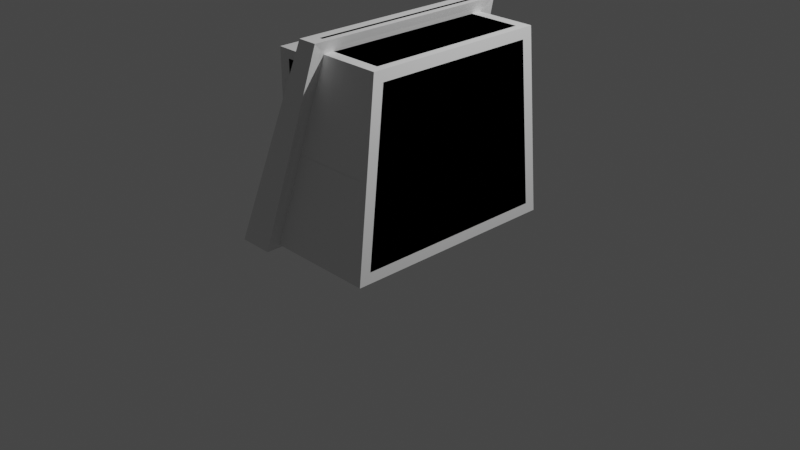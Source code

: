 # Source: Relogio.blend  (saved by Blender 3.0.42; exported with 4.5.12 LTS)
import bpy
from mathutils import Matrix  # noqa: F401  (used for matrix-valued properties, if any)

bpy.ops.wm.read_factory_settings(use_empty=True)
scene = bpy.context.scene
scene.name = 'Scene'

# ---- collections
col_block = bpy.data.collections.new('Block'); scene.collection.children.link(col_block)
col_scene = bpy.data.collections.new('Scene'); scene.collection.children.link(col_scene)
col_bevel = bpy.data.collections.new('Bevel'); scene.collection.children.link(col_bevel)

# ---- world
world_world = bpy.data.worlds.new('World'); scene.world = world_world
world_world.use_nodes = True; world_world.node_tree.nodes.clear()
_N = world_world.node_tree.nodes; _L = world_world.node_tree.links
n0 = _N.new('ShaderNodeOutputWorld'); n0.name = 'World Output'; n0.location = (300, 300)
n1 = _N.new('ShaderNodeBackground'); n1.name = 'Background'; n1.location = (10, 300)
n1.inputs[0].default_value = (0.05088, 0.05088, 0.05088, 1.0)
_L.new(n1.outputs[0], n0.inputs[0])
n0.is_active_output = True
world_world.color = (0.05088, 0.05088, 0.05088)
world_world.use_sun_shadow = False
world_world.sun_shadow_jitter_overblur = 0.0

# ---- cameras
cam_camera = bpy.data.cameras.new('Camera')
cam_camera.clip_end = 100.0
cam_camera.ortho_scale = 7.314

# ---- lights
light_light = bpy.data.lights.new('Light', 'POINT')
light_light.transmission_factor = 0.0
light_light.energy = 1000.0
light_light.shadow_soft_size = 0.1
light_light.shadow_maximum_resolution = 0.006
light_light.use_absolute_resolution = True

# ---- meshes
me_cube_001 = bpy.data.meshes.new('Cube.001')
me_cube_001.from_pydata([(-1.0, -1.199, -1.0), (-1.0, -1.0, 1.0), (0.5875, -0.7231, 0.03475), (0.3202, -0.7231, 0.6221), (0.5588, -1.199, -1.0), (-0.1312, -1.0, 1.0), (1.083, -1.334, -1.04), (0.07792, -1.135, 1.135), (0.5823, -1.334, -1.04), (-0.2013, -1.135, 1.135), (-1.0, 0.0, -1.0), (-1.0, 0.0, 1.0), (0.5875, 0.003764, 0.03475), (0.3202, 0.003764, 0.6221), (-0.1312, 0.0, 1.0), (0.5588, 0.0, -1.0), (1.083, 0.0, -1.04), (0.07792, 0.0, 1.135), (-0.2013, 0.0, 1.135), (0.5823, 0.0, -1.04)], [], [(12, 13, 3, 2), (4, 5, 1, 0), (14, 11, 1, 5), (10, 15, 4, 0), (14, 5, 9, 18), (19, 16, 6, 8), (17, 18, 9, 7), (6, 7, 9, 8), (2, 3, 7, 6), (5, 4, 8, 9), (12, 2, 6, 16), (3, 13, 17, 7), (4, 15, 19, 8), (0, 1, 11, 10)])
_uv = me_cube_001.uv_layers.new(name='UVMap')
_uv.uv.foreach_set('vector', [0.375, 0.625, 0.625, 0.625, 0.625, 0.75, 0.375, 0.75, 0.375, 0.8051, 0.625, 0.8051, 0.625, 1.0, 0.375, 1.0, 0.6801, 0.625, 0.875, 0.625, 0.875, 0.75, 0.6801, 0.75, 0.125, 0.625, 0.3199, 0.625, 0.3199, 0.75, 0.125, 0.75, 0.6801, 0.625, 0.6801, 0.75, 0.6801, 0.75, 0.6801, 0.625, 0.3199, 0.625, 0.375, 0.625, 0.375, 0.75, 0.3199, 0.75, 0.625, 0.625, 0.6801, 0.625, 0.6801, 0.75, 0.625, 0.75, 0.375, 0.75, 0.625, 0.75, 0.625, 0.8051, 0.375, 0.8051, 0.375, 0.75, 0.625, 0.75, 0.625, 0.75, 0.375, 0.75, 0.625, 0.8051, 0.375, 0.8051, 0.375, 0.8051, 0.625, 0.8051, 0.375, 0.625, 0.375, 0.75, 0.375, 0.75, 0.375, 0.625, 0.625, 0.75, 0.625, 0.625, 0.625, 0.625, 0.625, 0.75, 0.3199, 0.75, 0.3199, 0.625, 0.3199, 0.625, 0.3199, 0.75, 0.375, 0.0, 0.625, 0.0, 0.625, 0.125, 0.375, 0.125])
me_cube_001.use_remesh_fix_poles = True
me_cube_001.use_remesh_preserve_attributes = False
me_cube_001.update()
me_cube_002 = bpy.data.meshes.new('Cube.002')
me_cube_002.from_pydata([(-0.9114, -0.9114, -0.9114), (-0.9114, -0.9114, 0.9114), (-0.9114, 0.9114, -0.9114), (-0.9114, 0.9114, 0.9114), (-0.3466, -0.9114, -0.9101), (1.012, -0.9114, 0.9065), (-0.3466, 0.9114, -0.9101), (1.012, 0.9114, 0.9065), (-0.9114, 0.6915, -0.6915), (-0.9114, -0.6915, -0.6915), (-0.9114, -0.6915, 0.6915), (-0.9114, 0.6915, 0.6915), (-0.2257, 0.6915, -0.6915), (-0.2257, -0.6915, -0.6915), (-0.2257, -0.6915, 0.6915), (-0.2257, 0.6915, 0.6915)], [], [(1, 3, 11, 10), (2, 3, 7, 6), (6, 7, 5, 4), (4, 5, 1, 0), (2, 6, 4, 0), (7, 3, 1, 5), (10, 11, 15, 14), (2, 0, 9, 8), (3, 2, 8, 11), (0, 1, 10, 9), (13, 14, 15, 12), (8, 9, 13, 12), (11, 8, 12, 15), (9, 10, 14, 13)])
_uv = me_cube_002.uv_layers.new(name='UVMap')
_uv.uv.foreach_set('vector', [0.875, 0.75, 0.875, 0.5, 0.875, 0.5, 0.875, 0.75, 0.375, 0.25, 0.625, 0.25, 0.625, 0.5, 0.375, 0.5, 0.375, 0.5, 0.625, 0.5, 0.625, 0.75, 0.375, 0.75, 0.375, 0.75, 0.625, 0.75, 0.625, 1.0, 0.375, 1.0, 0.125, 0.5, 0.375, 0.5, 0.375, 0.75, 0.125, 0.75, 0.625, 0.5, 0.875, 0.5, 0.875, 0.75, 0.625, 0.75, 0.875, 0.75, 0.875, 0.5, 0.875, 0.5, 0.875, 0.75, 0.125, 0.5, 0.125, 0.75, 0.125, 0.75, 0.125, 0.5, 0.625, 0.25, 0.375, 0.25, 0.375, 0.25, 0.625, 0.25, 0.375, 1.0, 0.625, 1.0, 0.625, 1.0, 0.375, 1.0, 0.375, 0.0, 0.625, 0.0, 0.625, 0.25, 0.375, 0.25, 0.125, 0.5, 0.125, 0.75, 0.125, 0.75, 0.125, 0.5, 0.625, 0.25, 0.375, 0.25, 0.375, 0.25, 0.625, 0.25, 0.375, 1.0, 0.625, 1.0, 0.625, 1.0, 0.375, 1.0])
me_cube_002.use_remesh_fix_poles = True
me_cube_002.use_remesh_preserve_attributes = False
me_cube_002.update()
me_cube_003 = bpy.data.meshes.new('Cube.003')
me_cube_003.from_pydata([(-1.0, -1.0, -1.0), (-1.067, -0.9071, 0.5749), (-1.0, 1.0, -1.0), (-1.0, 1.0, 1.0), (0.5626, -1.0, -1.052), (0.4959, -0.9071, 0.5226), (0.5626, 1.0, -1.052), (0.5626, 1.0, 0.9476)], [], [(0, 1, 3, 2), (2, 3, 7, 6), (6, 7, 5, 4), (4, 5, 1, 0), (2, 6, 4, 0), (7, 3, 1, 5)])
_uv = me_cube_003.uv_layers.new(name='UVMap')
_uv.uv.foreach_set('vector', [0.375, 0.0, 0.625, 0.0, 0.625, 0.25, 0.375, 0.25, 0.375, 0.25, 0.625, 0.25, 0.625, 0.5, 0.375, 0.5, 0.375, 0.5, 0.625, 0.5, 0.625, 0.75, 0.375, 0.75, 0.375, 0.75, 0.625, 0.75, 0.625, 1.0, 0.375, 1.0, 0.125, 0.5, 0.375, 0.5, 0.375, 0.75, 0.125, 0.75, 0.625, 0.5, 0.875, 0.5, 0.875, 0.75, 0.625, 0.75])
me_cube_003.use_remesh_fix_poles = True
me_cube_003.use_remesh_preserve_attributes = False
me_cube_003.update()
me_cylinder = bpy.data.meshes.new('Cylinder')
me_cylinder.from_pydata([(0.0, 1.0, -1.0), (0.0, 1.0, 1.0), (0.6428, 0.766, -1.0), (0.6428, 0.766, 1.0), (0.804, 0.2149, -0.835), (0.804, 0.2149, 1.165), (0.6852, -0.4587, -0.835), (0.6852, -0.4587, 1.165), (0.342, -0.9397, -1.0), (0.342, -0.9397, 1.0), (-0.342, -0.9397, -1.0), (-0.342, -0.9397, 1.0), (-0.866, -0.5, -1.0), (-0.866, -0.5, 1.0), (-0.9848, 0.1736, -1.0), (-0.9848, 0.1736, 1.0), (-0.6428, 0.766, -1.0), (-0.6428, 0.766, 1.0)], [], [(0, 1, 3, 2), (2, 3, 5, 4), (4, 5, 7, 6), (6, 7, 9, 8), (8, 9, 11, 10), (10, 11, 13, 12), (12, 13, 15, 14), (3, 1, 17, 15, 13, 11, 9, 7, 5), (14, 15, 17, 16), (16, 17, 1, 0), (0, 2, 4, 6, 8, 10, 12, 14, 16)])
_uv = me_cylinder.uv_layers.new(name='UVMap')
_uv.uv.foreach_set('vector', [1.0, 0.5, 1.0, 1.0, 0.8889, 1.0, 0.8889, 0.5, 0.8889, 0.5, 0.8889, 1.0, 0.7778, 1.0, 0.7778, 0.5, 0.7778, 0.5, 0.7778, 1.0, 0.6667, 1.0, 0.6667, 0.5, 0.6667, 0.5, 0.6667, 1.0, 0.5556, 1.0, 0.5556, 0.5, 0.5556, 0.5, 0.5556, 1.0, 0.4444, 1.0, 0.4444, 0.5, 0.4444, 0.5, 0.4444, 1.0, 0.3333, 1.0, 0.3333, 0.5, 0.3333, 0.5, 0.3333, 1.0, 0.2222, 1.0, 0.2222, 0.5, 0.4043, 0.4339, 0.25, 0.49, 0.09573, 0.4339, 0.01365, 0.2917, 0.04215, 0.13, 0.1679, 0.02447, 0.3321, 0.02447, 0.4578, 0.13, 0.4864, 0.2917, 0.2222, 0.5, 0.2222, 1.0, 0.1111, 1.0, 0.1111, 0.5, 0.1111, 0.5, 0.1111, 1.0, 4.47e-08, 1.0, 4.47e-08, 0.5, 0.75, 0.49, 0.9043, 0.4339, 0.9864, 0.2917, 0.9578, 0.13, 0.8321, 0.02447, 0.6679, 0.02447, 0.5422, 0.13, 0.5136, 0.2917, 0.5957, 0.4339])
me_cylinder.use_remesh_fix_poles = True
me_cylinder.use_remesh_preserve_attributes = False
me_cylinder.update()
me_cylinder_001 = bpy.data.meshes.new('Cylinder.001')
me_cylinder_001.from_pydata([(0.0, 1.0, -1.0), (0.0, 1.0, 1.0), (0.6428, 0.766, -1.0), (0.6428, 0.766, 1.0), (0.9848, 0.1736, -1.0), (0.9848, 0.1736, 1.0), (0.866, -0.5, -1.0), (0.866, -0.5, 1.0), (0.342, -0.9397, -1.0), (0.342, -0.9397, 1.0), (-0.342, -0.9397, -1.0), (-0.342, -0.9397, 1.0), (-0.866, -0.5, -1.0), (-0.866, -0.5, 1.0), (-0.9848, 0.1736, -1.0), (-0.9848, 0.1736, 1.0), (-0.6428, 0.766, -1.0), (-0.6428, 0.766, 1.0)], [], [(0, 1, 3, 2), (2, 3, 5, 4), (4, 5, 7, 6), (6, 7, 9, 8), (8, 9, 11, 10), (10, 11, 13, 12), (12, 13, 15, 14), (3, 1, 17, 15, 13, 11, 9, 7, 5), (14, 15, 17, 16), (16, 17, 1, 0), (0, 2, 4, 6, 8, 10, 12, 14, 16)])
_uv = me_cylinder_001.uv_layers.new(name='UVMap')
_uv.uv.foreach_set('vector', [1.0, 0.5, 1.0, 1.0, 0.8889, 1.0, 0.8889, 0.5, 0.8889, 0.5, 0.8889, 1.0, 0.7778, 1.0, 0.7778, 0.5, 0.7778, 0.5, 0.7778, 1.0, 0.6667, 1.0, 0.6667, 0.5, 0.6667, 0.5, 0.6667, 1.0, 0.5556, 1.0, 0.5556, 0.5, 0.5556, 0.5, 0.5556, 1.0, 0.4444, 1.0, 0.4444, 0.5, 0.4444, 0.5, 0.4444, 1.0, 0.3333, 1.0, 0.3333, 0.5, 0.3333, 0.5, 0.3333, 1.0, 0.2222, 1.0, 0.2222, 0.5, 0.4043, 0.4339, 0.25, 0.49, 0.09573, 0.4339, 0.01365, 0.2917, 0.04215, 0.13, 0.1679, 0.02447, 0.3321, 0.02447, 0.4578, 0.13, 0.4864, 0.2917, 0.2222, 0.5, 0.2222, 1.0, 0.1111, 1.0, 0.1111, 0.5, 0.1111, 0.5, 0.1111, 1.0, 4.47e-08, 1.0, 4.47e-08, 0.5, 0.75, 0.49, 0.9043, 0.4339, 0.9864, 0.2917, 0.9578, 0.13, 0.8321, 0.02447, 0.6679, 0.02447, 0.5422, 0.13, 0.5136, 0.2917, 0.5957, 0.4339])
me_cylinder_001.use_remesh_fix_poles = True
me_cylinder_001.use_remesh_preserve_attributes = False
me_cylinder_001.update()
me_cube_004 = bpy.data.meshes.new('Cube.004')
me_cube_004.from_pydata([(-1.0, -1.071, -0.8842), (-0.8842, -1.083, -1.0), (-0.8842, -1.188, -0.8847), (-0.9912, -1.076, -0.9284), (-0.9661, -1.08, -0.966), (-0.9912, -1.116, -0.8843), (-0.9805, -1.121, -0.9297), (-0.9602, -1.122, -0.9602), (-0.951, -1.145, -0.9512), (-0.8842, -1.127, -0.9913), (-0.8842, -1.162, -0.9664), (-0.9285, -1.082, -0.9911), (-0.9296, -1.127, -0.9806), (-0.9273, -1.155, -0.9604), (-0.9285, -1.179, -0.8846), (-0.9661, -1.153, -0.8845), (-0.8842, -1.183, -0.9289), (-0.9296, -1.173, -0.9299), (-0.9602, -1.152, -0.9275), (-1.0, -0.8951, 0.8842), (-0.8842, -1.011, 0.8847), (-0.8842, -0.8842, 1.0), (-0.9912, -0.9396, 0.8843), (-0.9661, -0.9773, 0.8845), (-0.9912, -0.8909, 0.9284), (-0.9805, -0.9363, 0.9297), (-0.9602, -0.9672, 0.9275), (-0.951, -0.9558, 0.9512), (-0.8842, -0.9983, 0.9289), (-0.8842, -0.9695, 0.9664), (-0.9285, -1.003, 0.8846), (-0.9296, -0.9875, 0.9299), (-0.9273, -0.9641, 0.9604), (-0.9285, -0.8849, 0.9911), (-0.9661, -0.8873, 0.966), (-0.8842, -0.9295, 0.9913), (-0.9296, -0.9315, 0.9806), (-0.9602, -0.9311, 0.9602), (0.5191, -1.188, -0.8847), (0.5588, -1.083, -1.0), (0.3202, 0.7231, 0.6221), (0.5343, -1.183, -0.9289), (0.5472, -1.162, -0.9662), (0.5558, -1.127, -0.9912), (-0.1312, -0.8842, 1.0), (-0.09148, -1.011, 0.8847), (0.5875, 0.7231, 0.03475), (-0.1282, -0.9294, 0.9912), (-0.1196, -0.9694, 0.9662), (-0.1067, -0.9983, 0.9289), (-0.8842, 1.083, -1.0), (-1.0, 1.071, -0.8842), (-0.8842, 1.188, -0.8847), (-0.9285, 1.082, -0.9911), (-0.9661, 1.08, -0.966), (-0.8842, 1.127, -0.9913), (-0.9296, 1.127, -0.9806), (-0.9602, 1.122, -0.9602), (-0.951, 1.145, -0.9512), (-0.9912, 1.116, -0.8843), (-0.9661, 1.153, -0.8845), (-0.9912, 1.076, -0.9284), (-0.9805, 1.121, -0.9297), (-0.9602, 1.152, -0.9275), (-0.8842, 1.183, -0.9289), (-0.8842, 1.162, -0.9664), (-0.9285, 1.179, -0.8846), (-0.9296, 1.173, -0.9299), (-0.9273, 1.155, -0.9604), (-1.0, 0.8951, 0.8842), (-0.8842, 0.8842, 1.0), (-0.8842, 1.011, 0.8847), (-0.9912, 0.8909, 0.9284), (-0.9661, 0.8873, 0.966), (-0.9912, 0.9396, 0.8843), (-0.9805, 0.9363, 0.9297), (-0.9602, 0.9311, 0.9602), (-0.951, 0.9558, 0.9512), (-0.8842, 0.9295, 0.9913), (-0.8842, 0.9695, 0.9664), (-0.9285, 0.8849, 0.9911), (-0.9296, 0.9315, 0.9806), (-0.9273, 0.9641, 0.9604), (-0.9285, 1.003, 0.8846), (-0.9661, 0.9773, 0.8845), (-0.8842, 0.9983, 0.9289), (-0.9296, 0.9875, 0.9299), (-0.9602, 0.9672, 0.9275), (0.5588, 1.083, -1.0), (0.5191, 1.188, -0.8847), (0.3202, -0.7231, 0.6221), (0.5558, 1.127, -0.9912), (0.5472, 1.162, -0.9662), (0.5343, 1.183, -0.9289), (-0.09148, 1.011, 0.8847), (-0.1312, 0.8842, 1.0), (0.5875, -0.7231, 0.03475), (-0.1067, 0.9983, 0.9289), (-0.1196, 0.9694, 0.9662), (-0.1282, 0.9294, 0.9912), (-0.1671, 0.9478, 1.083), (-0.1206, 1.095, 0.9516), (-0.1659, 1.004, 1.08), (-0.1575, 1.057, 1.056), (-0.14, 1.086, 1.006), (-0.1617, 0.9721, 1.11), (-0.1139, 1.123, 0.977), (-0.1605, 1.03, 1.107), (-0.1518, 1.084, 1.083), (-0.1338, 1.114, 1.033), (-0.1417, 0.9883, 1.129), (-0.09312, 1.141, 0.994), (-0.1405, 1.047, 1.126), (-0.1316, 1.102, 1.101), (-0.1134, 1.133, 1.05), (-0.1121, 1.062, 0.9216), (-0.1571, 0.9192, 1.05), (-0.1309, 1.054, 0.9752), (-0.1478, 1.025, 1.024), (-0.156, 0.9741, 1.047), (-0.06132, 1.148, 0.9999), (-0.1101, 0.994, 1.135), (-0.08169, 1.139, 1.056), (-0.1001, 1.109, 1.108), (-0.1089, 1.053, 1.132), (0.6373, 1.162, -1.038), (0.5887, 1.315, -0.903), (0.6361, 1.23, -1.035), (0.6272, 1.29, -1.01), (0.609, 1.316, -0.9593), (0.604, 1.143, -1.032), (0.5563, 1.294, -0.8982), (0.6028, 1.211, -1.028), (0.5942, 1.27, -1.004), (0.5762, 1.295, -0.9539), (0.5788, 1.115, -1.022), (0.5323, 1.262, -0.8911), (0.5776, 1.181, -1.019), (0.5692, 1.239, -0.9952), (0.5517, 1.263, -0.9459), (0.6734, 1.168, -1.04), (0.6246, 1.322, -0.9046), (0.6722, 1.237, -1.037), (0.6633, 1.298, -1.012), (0.645, 1.323, -0.9612), (0.5654, 1.083, -1.011), (0.5204, 1.225, -0.8828), (0.5643, 1.147, -1.008), (0.5561, 1.203, -0.9847), (0.5391, 1.226, -0.9364), (-0.1671, -0.9478, 1.083), (-0.1206, -1.095, 0.9516), (-0.1659, -1.004, 1.08), (-0.1575, -1.057, 1.056), (-0.14, -1.086, 1.006), (-0.1617, -0.9721, 1.11), (-0.1139, -1.123, 0.977), (-0.1605, -1.03, 1.107), (-0.1518, -1.084, 1.083), (-0.1338, -1.114, 1.033), (-0.1417, -0.9883, 1.129), (-0.09312, -1.141, 0.994), (-0.1405, -1.047, 1.126), (-0.1316, -1.102, 1.101), (-0.1134, -1.133, 1.05), (-0.1571, -0.9192, 1.05), (-0.1121, -1.062, 0.9216), (-0.156, -0.9741, 1.047), (-0.1478, -1.025, 1.024), (-0.1309, -1.054, 0.9752), (-0.1101, -0.994, 1.135), (-0.06132, -1.148, 0.9999), (-0.1089, -1.053, 1.132), (-0.1001, -1.109, 1.108), (-0.08169, -1.139, 1.056), (0.5887, -1.315, -0.903), (0.6373, -1.162, -1.038), (0.609, -1.316, -0.9593), (0.6272, -1.29, -1.01), (0.6361, -1.23, -1.035), (0.5563, -1.294, -0.8982), (0.604, -1.143, -1.032), (0.5762, -1.295, -0.9539), (0.5942, -1.27, -1.004), (0.6028, -1.211, -1.028), (0.5323, -1.262, -0.8911), (0.5788, -1.115, -1.022), (0.5517, -1.263, -0.9459), (0.5692, -1.239, -0.9952), (0.5776, -1.181, -1.019), (0.6246, -1.322, -0.9046), (0.6734, -1.168, -1.04), (0.645, -1.323, -0.9612), (0.6633, -1.298, -1.012), (0.6722, -1.237, -1.037), (0.5204, -1.225, -0.8828), (0.5654, -1.083, -1.011), (0.5391, -1.226, -0.9364), (0.5561, -1.203, -0.9847), (0.5643, -1.147, -1.008), (-0.004305, 0.9889, 1.128), (0.05775, 1.142, 0.9939), (-0.002763, 1.048, 1.125), (0.0085, 1.103, 1.101), (0.03186, 1.133, 1.05), (0.05048, 0.9743, 1.108), (0.1109, 1.125, 0.9768), (0.05198, 1.032, 1.104), (0.06294, 1.087, 1.081), (0.08567, 1.117, 1.031), (0.09518, 0.9525, 1.077), (0.153, 1.1, 0.9513), (0.09662, 1.009, 1.073), (0.1071, 1.063, 1.051), (0.1289, 1.092, 1.004), (-0.06083, 0.994, 1.135), (0.00181, 1.148, 0.9999), (-0.05928, 1.053, 1.132), (-0.04791, 1.109, 1.108), (-0.02432, 1.139, 1.056), (0.1779, 1.07, 0.9211), (0.123, 0.9268, 1.04), (0.155, 1.062, 0.9707), (0.1343, 1.034, 1.015), (0.1244, 0.9822, 1.037), (0.9295, 1.315, -0.8928), (0.9915, 1.162, -1.027), (0.9554, 1.316, -0.9488), (0.9787, 1.29, -0.9994), (0.99, 1.23, -1.024), (0.959, 1.294, -0.8591), (1.019, 1.143, -0.9897), (0.9842, 1.295, -0.9136), (1.007, 1.27, -0.9628), (1.018, 1.211, -0.9865), (0.9658, 1.262, -0.8086), (1.024, 1.115, -0.9339), (0.9899, 1.263, -0.8609), (1.012, 1.239, -0.908), (1.022, 1.181, -0.9308), (0.8818, 1.322, -0.9046), (0.9445, 1.168, -1.04), (0.908, 1.323, -0.9612), (0.9316, 1.298, -1.012), (0.9429, 1.237, -1.037), (1.004, 1.082, -0.8679), (0.9489, 1.225, -0.7491), (1.002, 1.146, -0.865), (0.9925, 1.202, -0.8434), (0.9718, 1.226, -0.7987), (-0.004305, -0.9889, 1.128), (0.05775, -1.142, 0.9939), (-0.002763, -1.048, 1.125), (0.0085, -1.103, 1.101), (0.03186, -1.133, 1.05), (0.05048, -0.9743, 1.108), (0.1109, -1.125, 0.9768), (0.05198, -1.032, 1.104), (0.06294, -1.087, 1.081), (0.08567, -1.117, 1.031), (0.09518, -0.9525, 1.077), (0.153, -1.1, 0.9513), (0.09662, -1.009, 1.073), (0.1071, -1.063, 1.051), (0.1289, -1.092, 1.004), (0.00181, -1.148, 0.9999), (-0.06083, -0.994, 1.135), (-0.02432, -1.139, 1.056), (-0.04791, -1.109, 1.108), (-0.05928, -1.053, 1.132), (0.123, -0.9268, 1.04), (0.1779, -1.07, 0.9211), (0.1244, -0.9822, 1.037), (0.1343, -1.034, 1.015), (0.155, -1.062, 0.9707), (0.9658, -1.262, -0.8086), (1.024, -1.115, -0.9339), (0.9899, -1.263, -0.8609), (1.012, -1.239, -0.908), (1.022, -1.181, -0.9308), (0.959, -1.294, -0.8591), (1.019, -1.143, -0.9897), (0.9842, -1.295, -0.9136), (1.007, -1.27, -0.9628), (1.018, -1.211, -0.9865), (0.9295, -1.315, -0.8928), (0.9915, -1.162, -1.027), (0.9554, -1.316, -0.9488), (0.9787, -1.29, -0.9994), (0.99, -1.23, -1.024), (0.9489, -1.225, -0.7491), (1.004, -1.082, -0.8679), (0.9718, -1.226, -0.7987), (0.9925, -1.202, -0.8434), (1.002, -1.146, -0.865), (0.9445, -1.168, -1.04), (0.8818, -1.322, -0.9046), (0.9429, -1.237, -1.037), (0.9316, -1.298, -1.012), (0.908, -1.323, -0.9612), (0.5472, -1.017, -0.9662), (0.5056, -1.15, -0.8458), (0.5461, -1.077, -0.9633), (0.5386, -1.129, -0.9414), (0.523, -1.151, -0.8961), (-0.07805, -0.9814, 0.8458), (-0.1196, -0.8486, 0.9662), (-0.09539, -0.9734, 0.8961), (-0.111, -0.947, 0.9414), (-0.1186, -0.8993, 0.9633), (0.5056, 1.15, -0.8458), (0.5472, 1.017, -0.9662), (0.523, 1.151, -0.8961), (0.5386, 1.129, -0.9414), (0.5461, 1.077, -0.9633), (-0.1196, 0.8486, 0.9662), (-0.07805, 0.9814, 0.8458), (-0.1186, 0.8993, 0.9633), (-0.111, 0.947, 0.9414), (-0.09539, 0.9734, 0.8961)], [], [(1, 50, 88, 39), (44, 95, 70, 21), (89, 52, 71, 94), (306, 165, 116, 315), (38, 45, 20, 2), (151, 185, 180, 156), (206, 230, 225, 201), (150, 100, 116, 165), (101, 136, 146, 115), (160, 110, 105, 155), (170, 121, 110, 160), (181, 130, 125, 176), (186, 135, 130, 181), (196, 145, 135, 186), (191, 140, 241, 295), (155, 105, 100, 150), (111, 126, 131, 106), (120, 141, 126, 111), (316, 115, 146, 310), (301, 195, 166, 305), (161, 175, 190, 171), (166, 195, 185, 151), (156, 180, 175, 161), (236, 276, 281, 231), (226, 286, 295, 241), (245, 291, 276, 236), (96, 291, 245, 46), (250, 200, 215, 266), (201, 225, 240, 216), (260, 210, 205, 255), (270, 221, 210, 260), (255, 205, 200, 250), (211, 235, 230, 206), (220, 246, 235, 211), (0, 3, 6, 5), (3, 4, 7, 6), (5, 6, 18, 15), (6, 7, 8, 18), (1, 9, 12, 11), (9, 10, 13, 12), (11, 12, 7, 4), (12, 13, 8, 7), (2, 14, 17, 16), (14, 15, 18, 17), (16, 17, 13, 10), (17, 18, 8, 13), (19, 22, 25, 24), (22, 23, 26, 25), (24, 25, 37, 34), (25, 26, 27, 37), (20, 28, 31, 30), (28, 29, 32, 31), (30, 31, 26, 23), (31, 32, 27, 26), (21, 33, 36, 35), (33, 34, 37, 36), (35, 36, 32, 29), (36, 37, 27, 32), (46, 246, 220, 40), (96, 90, 271, 290), (261, 275, 290, 271), (265, 296, 285, 251), (256, 280, 275, 261), (231, 281, 286, 226), (176, 125, 140, 191), (50, 53, 56, 55), (53, 54, 57, 56), (55, 56, 68, 65), (56, 57, 58, 68), (51, 59, 62, 61), (59, 60, 63, 62), (61, 62, 57, 54), (62, 63, 58, 57), (52, 64, 67, 66), (64, 65, 68, 67), (66, 67, 63, 60), (67, 68, 58, 63), (69, 72, 75, 74), (72, 73, 76, 75), (74, 75, 87, 84), (75, 76, 77, 87), (70, 78, 81, 80), (78, 79, 82, 81), (80, 81, 76, 73), (81, 82, 77, 76), (71, 83, 86, 85), (83, 84, 87, 86), (85, 86, 82, 79), (86, 87, 77, 82), (296, 265, 171, 190), (46, 40, 90, 96), (40, 221, 270, 90), (251, 285, 280, 256), (240, 141, 120, 216), (266, 215, 121, 170), (300, 311, 145, 196), (2, 20, 30, 14), (14, 30, 23, 15), (15, 23, 22, 5), (5, 22, 19, 0), (44, 21, 35, 47), (47, 35, 29, 48), (48, 29, 28, 49), (49, 28, 20, 45), (1, 39, 43, 9), (9, 43, 42, 10), (10, 42, 41, 16), (16, 41, 38, 2), (0, 51, 61, 3), (3, 61, 54, 4), (4, 54, 53, 11), (11, 53, 50, 1), (51, 69, 74, 59), (59, 74, 84, 60), (60, 84, 83, 66), (66, 83, 71, 52), (94, 71, 85, 97), (97, 85, 79, 98), (98, 79, 78, 99), (99, 78, 70, 95), (52, 89, 93, 64), (64, 93, 92, 65), (65, 92, 91, 55), (55, 91, 88, 50), (69, 19, 24, 72), (72, 24, 34, 73), (73, 34, 33, 80), (80, 33, 21, 70), (51, 0, 19, 69), (220, 222, 40), (222, 223, 40), (223, 224, 40), (224, 221, 40), (245, 247, 46), (247, 248, 46), (248, 249, 46), (249, 246, 46), (270, 272, 90), (272, 273, 90), (273, 274, 90), (274, 271, 90), (290, 292, 96), (292, 293, 96), (293, 294, 96), (294, 291, 96), (216, 120, 122, 219), (219, 122, 123, 218), (218, 123, 124, 217), (217, 124, 121, 215), (141, 240, 242, 144), (144, 242, 243, 143), (143, 243, 244, 142), (142, 244, 241, 140), (266, 170, 172, 269), (269, 172, 173, 268), (268, 173, 174, 267), (267, 174, 171, 265), (191, 295, 297, 194), (194, 297, 298, 193), (193, 298, 299, 192), (192, 299, 296, 190), (126, 141, 144, 129), (129, 144, 143, 128), (128, 143, 142, 127), (127, 142, 140, 125), (131, 126, 129, 134), (134, 129, 128, 133), (133, 128, 127, 132), (132, 127, 125, 130), (136, 131, 134, 139), (139, 134, 133, 138), (138, 133, 132, 137), (137, 132, 130, 135), (146, 136, 139, 149), (149, 139, 138, 148), (148, 138, 137, 147), (147, 137, 135, 145), (101, 115, 117, 104), (104, 117, 118, 103), (103, 118, 119, 102), (102, 119, 116, 100), (106, 101, 104, 109), (109, 104, 103, 108), (108, 103, 102, 107), (107, 102, 100, 105), (111, 106, 109, 114), (114, 109, 108, 113), (113, 108, 107, 112), (112, 107, 105, 110), (120, 111, 114, 122), (122, 114, 113, 123), (123, 113, 112, 124), (124, 112, 110, 121), (176, 191, 194, 179), (179, 194, 193, 178), (178, 193, 192, 177), (177, 192, 190, 175), (170, 160, 162, 172), (172, 162, 163, 173), (173, 163, 164, 174), (174, 164, 161, 171), (181, 176, 179, 184), (184, 179, 178, 183), (183, 178, 177, 182), (182, 177, 175, 180), (160, 155, 157, 162), (162, 157, 158, 163), (163, 158, 159, 164), (164, 159, 156, 161), (186, 181, 184, 189), (189, 184, 183, 188), (188, 183, 182, 187), (187, 182, 180, 185), (155, 150, 152, 157), (157, 152, 153, 158), (158, 153, 154, 159), (159, 154, 151, 156), (196, 186, 189, 199), (199, 189, 188, 198), (198, 188, 187, 197), (197, 187, 185, 195), (150, 165, 167, 152), (152, 167, 168, 153), (153, 168, 169, 154), (154, 169, 166, 151), (226, 241, 244, 229), (229, 244, 243, 228), (228, 243, 242, 227), (227, 242, 240, 225), (231, 226, 229, 234), (234, 229, 228, 233), (233, 228, 227, 232), (232, 227, 225, 230), (236, 231, 234, 239), (239, 234, 233, 238), (238, 233, 232, 237), (237, 232, 230, 235), (245, 236, 239, 247), (247, 239, 238, 248), (248, 238, 237, 249), (249, 237, 235, 246), (201, 216, 219, 204), (204, 219, 218, 203), (203, 218, 217, 202), (202, 217, 215, 200), (206, 201, 204, 209), (209, 204, 203, 208), (208, 203, 202, 207), (207, 202, 200, 205), (211, 206, 209, 214), (214, 209, 208, 213), (213, 208, 207, 212), (212, 207, 205, 210), (220, 211, 214, 222), (222, 214, 213, 223), (223, 213, 212, 224), (224, 212, 210, 221), (276, 291, 294, 279), (279, 294, 293, 278), (278, 293, 292, 277), (277, 292, 290, 275), (270, 260, 262, 272), (272, 262, 263, 273), (273, 263, 264, 274), (274, 264, 261, 271), (281, 276, 279, 284), (284, 279, 278, 283), (283, 278, 277, 282), (282, 277, 275, 280), (260, 255, 257, 262), (262, 257, 258, 263), (263, 258, 259, 264), (264, 259, 256, 261), (286, 281, 284, 289), (289, 284, 283, 288), (288, 283, 282, 287), (287, 282, 280, 285), (255, 250, 252, 257), (257, 252, 253, 258), (258, 253, 254, 259), (259, 254, 251, 256), (295, 286, 289, 297), (297, 289, 288, 298), (298, 288, 287, 299), (299, 287, 285, 296), (250, 266, 269, 252), (252, 269, 268, 253), (253, 268, 267, 254), (254, 267, 265, 251), (165, 306, 309, 167), (167, 309, 308, 168), (168, 308, 307, 169), (169, 307, 305, 166), (300, 196, 199, 302), (302, 199, 198, 303), (303, 198, 197, 304), (304, 197, 195, 301), (310, 146, 149, 312), (312, 149, 148, 313), (313, 148, 147, 314), (314, 147, 145, 311), (115, 316, 319, 117), (117, 319, 318, 118), (118, 318, 317, 119), (119, 317, 315, 116), (106, 131, 136, 101)])
_uv = me_cube_004.uv_layers.new(name='UVMap')
_uv.uv.foreach_set('vector', [0.1395, 0.75, 0.1395, 0.75, 0.3199, 0.75, 0.3199, 0.75, 0.6801, 0.75, 0.6801, 0.75, 0.849, 0.75, 0.849, 0.75, 0.3894, 0.8051, 0.3894, 0.9842, 0.6106, 0.9761, 0.6106, 0.8051, 0.6212, 0.8051, 0.6801, 0.75, 0.6801, 0.75, 0.6212, 0.8051, 0.3894, 0.8051, 0.6106, 0.8051, 0.6106, 0.9761, 0.3894, 0.9842, 0.6092, 0.8051, 0.3903, 0.8051, 0.3907, 0.8051, 0.6059, 0.8051, 0.6087, 0.75, 0.3978, 0.75, 0.392, 0.7599, 0.6088, 0.7663, 0.6801, 0.75, 0.6801, 0.75, 0.6801, 0.75, 0.6801, 0.75, 0.6092, 0.8051, 0.3903, 0.8051, 0.3906, 0.8051, 0.6094, 0.8051, 0.6684, 0.75, 0.6684, 0.75, 0.6801, 0.75, 0.6801, 0.75, 0.6621, 0.75, 0.6621, 0.75, 0.6684, 0.75, 0.6684, 0.75, 0.3199, 0.75, 0.3199, 0.75, 0.3259, 0.75, 0.3259, 0.75, 0.3199, 0.75, 0.3199, 0.75, 0.3199, 0.75, 0.3199, 0.75, 0.3199, 0.75, 0.3199, 0.75, 0.3199, 0.75, 0.3199, 0.75, 0.3299, 0.75, 0.3299, 0.75, 0.3597, 0.75, 0.3597, 0.75, 0.6801, 0.75, 0.6801, 0.75, 0.6801, 0.75, 0.6801, 0.75, 0.6088, 0.7941, 0.3908, 0.7987, 0.3907, 0.8051, 0.6059, 0.8051, 0.6094, 0.7876, 0.3906, 0.7946, 0.3908, 0.7987, 0.6088, 0.7941, 0.6024, 0.8017, 0.6094, 0.8051, 0.3906, 0.8051, 0.3386, 0.7534, 0.3386, 0.7534, 0.3906, 0.8051, 0.6094, 0.8051, 0.6024, 0.8017, 0.6088, 0.7941, 0.3908, 0.7987, 0.3906, 0.7946, 0.6094, 0.7876, 0.6094, 0.8051, 0.3906, 0.8051, 0.3903, 0.8051, 0.6092, 0.8051, 0.6059, 0.8051, 0.3907, 0.8051, 0.3908, 0.7987, 0.6088, 0.7941, 0.375, 0.75, 0.375, 0.75, 0.375, 0.75, 0.375, 0.75, 0.3649, 0.75, 0.3649, 0.75, 0.3597, 0.75, 0.3597, 0.75, 0.375, 0.75, 0.375, 0.75, 0.375, 0.75, 0.375, 0.75, 0.375, 0.75, 0.375, 0.75, 0.375, 0.75, 0.375, 0.75, 0.6412, 0.75, 0.6412, 0.75, 0.6524, 0.75, 0.6524, 0.75, 0.6088, 0.7663, 0.392, 0.7599, 0.3906, 0.766, 0.6094, 0.7767, 0.625, 0.75, 0.625, 0.75, 0.625, 0.75, 0.625, 0.75, 0.625, 0.75, 0.625, 0.75, 0.625, 0.75, 0.625, 0.75, 0.625, 0.75, 0.625, 0.75, 0.6412, 0.75, 0.6412, 0.75, 0.6099, 0.75, 0.3912, 0.75, 0.3978, 0.75, 0.6087, 0.75, 0.6094, 0.75, 0.3906, 0.75, 0.3912, 0.75, 0.6099, 0.75, 0.3895, 0.0, 0.3839, 0.0, 0.3838, 0.0, 0.3895, 0.0, 0.3839, 0.0, 0.375, 0.0, 0.375, 0.0, 0.3838, 0.0, 0.3895, 0.0, 0.3838, 0.0, 0.3846, 0.0, 0.3899, 0.0, 0.3838, 0.0, 0.375, 0.0, 0.375, 0.0, 0.3846, 0.0, 0.1395, 0.75, 0.1395, 0.75, 0.1338, 0.75, 0.1339, 0.75, 0.1395, 0.75, 0.1395, 0.75, 0.1341, 0.75, 0.1338, 0.75, 0.1339, 0.75, 0.1338, 0.75, 0.125, 0.75, 0.125, 0.75, 0.1338, 0.75, 0.1341, 0.75, 0.1311, 0.75, 0.125, 0.75, 0.3894, 0.9842, 0.3895, 0.9901, 0.384, 0.9904, 0.384, 0.9845, 0.3895, 0.9901, 0.3899, 1.0, 0.3846, 1.0, 0.384, 0.9904, 0.384, 0.9845, 0.384, 0.9904, 0.375, 0.9909, 0.375, 0.9855, 0.384, 0.9904, 0.3846, 1.0, 0.3817, 1.0, 0.375, 0.9909, 0.6105, 0.0, 0.6105, 0.0, 0.6162, 0.0, 0.6161, 0.0, 0.6105, 0.0, 0.611, 0.0, 0.6164, 0.0, 0.6162, 0.0, 0.6161, 0.0, 0.6162, 0.0, 0.625, 0.0, 0.625, 0.0, 0.6162, 0.0, 0.6164, 0.0, 0.6195, 0.0, 0.625, 0.0, 0.6106, 0.9761, 0.6162, 0.9755, 0.6165, 0.9854, 0.6107, 0.9855, 0.6162, 0.9755, 0.625, 0.974, 0.625, 0.9837, 0.6165, 0.9854, 0.6107, 0.9855, 0.6165, 0.9854, 0.6164, 1.0, 0.611, 1.0, 0.6165, 0.9854, 0.625, 0.9837, 0.625, 0.989, 0.6164, 1.0, 0.849, 0.75, 0.859, 0.75, 0.8592, 0.75, 0.849, 0.75, 0.859, 0.75, 0.875, 0.75, 0.875, 0.75, 0.8592, 0.75, 0.849, 0.75, 0.8592, 0.75, 0.8587, 0.75, 0.849, 0.75, 0.8592, 0.75, 0.875, 0.75, 0.875, 0.75, 0.8587, 0.75, 0.375, 0.75, 0.3906, 0.75, 0.6094, 0.75, 0.625, 0.75, 0.375, 0.75, 0.625, 0.75, 0.6094, 0.75, 0.3906, 0.75, 0.6099, 0.75, 0.3912, 0.75, 0.3906, 0.75, 0.6094, 0.75, 0.6094, 0.7767, 0.3906, 0.766, 0.392, 0.7599, 0.6088, 0.7663, 0.6087, 0.75, 0.3978, 0.75, 0.3912, 0.75, 0.6099, 0.75, 0.375, 0.75, 0.375, 0.75, 0.3649, 0.75, 0.3649, 0.75, 0.3259, 0.75, 0.3259, 0.75, 0.3299, 0.75, 0.3299, 0.75, 0.1395, 0.75, 0.1339, 0.75, 0.1338, 0.75, 0.1395, 0.75, 0.1339, 0.75, 0.125, 0.75, 0.125, 0.75, 0.1338, 0.75, 0.1395, 0.75, 0.1338, 0.75, 0.1341, 0.75, 0.1395, 0.75, 0.1338, 0.75, 0.125, 0.75, 0.125, 0.75, 0.1341, 0.75, 0.3895, 0.0, 0.3895, 0.0, 0.3838, 0.0, 0.3839, 0.0, 0.3895, 0.0, 0.3899, 0.0, 0.3846, 0.0, 0.3838, 0.0, 0.3839, 0.0, 0.3838, 0.0, 0.375, 0.0, 0.375, 0.0, 0.3838, 0.0, 0.3846, 0.0, 0.3817, 0.0, 0.375, 0.0, 0.3894, 0.9842, 0.384, 0.9845, 0.384, 0.9904, 0.3895, 0.9901, 0.384, 0.9845, 0.375, 0.9855, 0.375, 0.9909, 0.384, 0.9904, 0.3895, 0.9901, 0.384, 0.9904, 0.3846, 1.0, 0.3899, 1.0, 0.384, 0.9904, 0.375, 0.9909, 0.375, 0.9939, 0.3846, 1.0, 0.6105, 0.0, 0.6161, 0.0, 0.6162, 0.0, 0.6105, 0.0, 0.6161, 0.0, 0.625, 0.0, 0.625, 0.0, 0.6162, 0.0, 0.6105, 0.0, 0.6162, 0.0, 0.6164, 0.0, 0.611, 0.0, 0.6162, 0.0, 0.625, 0.0, 0.625, 0.0, 0.6164, 0.0, 0.849, 0.75, 0.849, 0.75, 0.8592, 0.75, 0.859, 0.75, 0.849, 0.75, 0.849, 0.75, 0.8587, 0.75, 0.8592, 0.75, 0.859, 0.75, 0.8592, 0.75, 0.875, 0.75, 0.875, 0.75, 0.8592, 0.75, 0.8587, 0.75, 0.864, 0.75, 0.875, 0.75, 0.6106, 0.9761, 0.6107, 0.9855, 0.6165, 0.9854, 0.6162, 0.9755, 0.6107, 0.9855, 0.611, 1.0, 0.6164, 1.0, 0.6165, 0.9854, 0.6162, 0.9755, 0.6165, 0.9854, 0.625, 0.9837, 0.625, 0.974, 0.6165, 0.9854, 0.6164, 1.0, 0.6195, 1.0, 0.625, 0.9837, 0.3906, 0.766, 0.6094, 0.7767, 0.6094, 0.7876, 0.3906, 0.7946, 0.375, 0.75, 0.625, 0.75, 0.625, 0.75, 0.375, 0.75, 0.625, 0.75, 0.625, 0.75, 0.625, 0.75, 0.625, 0.75, 0.6088, 0.7663, 0.392, 0.7599, 0.3978, 0.75, 0.6087, 0.75, 0.3906, 0.766, 0.3906, 0.7946, 0.6094, 0.7876, 0.6094, 0.7767, 0.6524, 0.75, 0.6524, 0.75, 0.6621, 0.75, 0.6621, 0.75, 0.3199, 0.75, 0.3199, 0.75, 0.3199, 0.75, 0.3199, 0.75, 0.3894, 0.9842, 0.6106, 0.9761, 0.6107, 0.9855, 0.3895, 0.9901, 0.3895, 0.9901, 0.6107, 0.9855, 0.611, 1.0, 0.3899, 1.0, 0.3899, 0.0, 0.611, 0.0, 0.6105, 0.0, 0.3895, 0.0, 0.3895, 0.0, 0.6105, 0.0, 0.6105, 0.0, 0.3895, 0.0, 0.6801, 0.75, 0.849, 0.75, 0.849, 0.75, 0.6795, 0.75, 0.6795, 0.75, 0.849, 0.75, 0.849, 0.75, 0.6801, 0.75, 0.625, 0.8051, 0.625, 0.974, 0.6162, 0.9755, 0.6162, 0.8051, 0.6162, 0.8051, 0.6162, 0.9755, 0.6106, 0.9761, 0.6106, 0.8051, 0.1395, 0.75, 0.3199, 0.75, 0.3195, 0.75, 0.1395, 0.75, 0.1395, 0.75, 0.3195, 0.75, 0.3184, 0.75, 0.1395, 0.75, 0.375, 0.9855, 0.375, 0.8066, 0.384, 0.8051, 0.384, 0.9845, 0.384, 0.9845, 0.384, 0.8051, 0.3894, 0.8051, 0.3894, 0.9842, 0.3895, 0.0, 0.3895, 0.0, 0.3839, 0.0, 0.3839, 0.0, 0.3839, 0.0, 0.3839, 0.0, 0.375, 0.0, 0.375, 0.0, 0.125, 0.75, 0.125, 0.75, 0.1339, 0.75, 0.1339, 0.75, 0.1339, 0.75, 0.1339, 0.75, 0.1395, 0.75, 0.1395, 0.75, 0.3895, 0.0, 0.6105, 0.0, 0.6105, 0.0, 0.3895, 0.0, 0.3895, 0.0, 0.6105, 0.0, 0.611, 0.0, 0.3899, 0.0, 0.3899, 1.0, 0.611, 1.0, 0.6107, 0.9855, 0.3895, 0.9901, 0.3895, 0.9901, 0.6107, 0.9855, 0.6106, 0.9761, 0.3894, 0.9842, 0.6106, 0.8051, 0.6106, 0.9761, 0.6162, 0.9755, 0.6162, 0.8051, 0.6162, 0.8051, 0.6162, 0.9755, 0.625, 0.974, 0.625, 0.8051, 0.6801, 0.75, 0.849, 0.75, 0.849, 0.75, 0.6795, 0.75, 0.6795, 0.75, 0.849, 0.75, 0.849, 0.75, 0.6801, 0.75, 0.3894, 0.9842, 0.3894, 0.8051, 0.384, 0.8051, 0.384, 0.9845, 0.384, 0.9845, 0.384, 0.8051, 0.375, 0.8066, 0.375, 0.9855, 0.1395, 0.75, 0.3184, 0.75, 0.3195, 0.75, 0.1395, 0.75, 0.1395, 0.75, 0.3195, 0.75, 0.3199, 0.75, 0.1395, 0.75, 0.6105, 0.0, 0.6105, 0.0, 0.6161, 0.0, 0.6161, 0.0, 0.6161, 0.0, 0.6161, 0.0, 0.625, 0.0, 0.625, 0.0, 0.875, 0.75, 0.875, 0.75, 0.859, 0.75, 0.859, 0.75, 0.859, 0.75, 0.859, 0.75, 0.849, 0.75, 0.849, 0.75, 0.3895, 0.0, 0.3895, 0.0, 0.6105, 0.0, 0.6105, 0.0, 0.6094, 0.75, 0.6163, 0.75, 0.625, 0.75, 0.6163, 0.75, 0.625, 0.75, 0.625, 0.75, 0.625, 0.75, 0.6333, 0.75, 0.625, 0.75, 0.6333, 0.75, 0.639, 0.75, 0.625, 0.75, 0.375, 0.75, 0.375, 0.75, 0.375, 0.75, 0.375, 0.75, 0.375, 0.75, 0.375, 0.75, 0.375, 0.75, 0.375, 0.75, 0.375, 0.75, 0.375, 0.75, 0.375, 0.75, 0.375, 0.75, 0.625, 0.75, 0.625, 0.75, 0.625, 0.75, 0.625, 0.75, 0.625, 0.75, 0.625, 0.75, 0.625, 0.75, 0.625, 0.75, 0.625, 0.75, 0.625, 0.75, 0.625, 0.75, 0.625, 0.75, 0.3906, 0.75, 0.3832, 0.75, 0.375, 0.75, 0.3832, 0.75, 0.371, 0.75, 0.375, 0.75, 0.371, 0.75, 0.3555, 0.75, 0.375, 0.75, 0.3555, 0.75, 0.3424, 0.75, 0.375, 0.75, 0.6094, 0.7767, 0.6094, 0.7876, 0.616, 0.7874, 0.616, 0.7769, 0.616, 0.7769, 0.616, 0.7874, 0.625, 0.7852, 0.625, 0.7774, 0.6524, 0.75, 0.6602, 0.75, 0.6619, 0.75, 0.6521, 0.75, 0.6521, 0.75, 0.6619, 0.75, 0.6621, 0.75, 0.6524, 0.75, 0.3906, 0.7946, 0.3906, 0.766, 0.3841, 0.7657, 0.3841, 0.7948, 0.3841, 0.7948, 0.3841, 0.7657, 0.375, 0.7667, 0.375, 0.7951, 0.3299, 0.75, 0.3583, 0.75, 0.3596, 0.75, 0.3298, 0.75, 0.3298, 0.75, 0.3596, 0.75, 0.3597, 0.75, 0.3299, 0.75, 0.6524, 0.75, 0.6621, 0.75, 0.6619, 0.75, 0.6521, 0.75, 0.6521, 0.75, 0.6619, 0.75, 0.6602, 0.75, 0.6524, 0.75, 0.625, 0.7774, 0.625, 0.7852, 0.616, 0.7874, 0.616, 0.7769, 0.616, 0.7769, 0.616, 0.7874, 0.6094, 0.7876, 0.6094, 0.7767, 0.3299, 0.75, 0.3597, 0.75, 0.3596, 0.75, 0.3298, 0.75, 0.3298, 0.75, 0.3596, 0.75, 0.3583, 0.75, 0.3299, 0.75, 0.375, 0.7951, 0.375, 0.7667, 0.3841, 0.7657, 0.3841, 0.7948, 0.3841, 0.7948, 0.3841, 0.7657, 0.3906, 0.766, 0.3906, 0.7946, 0.3908, 0.7987, 0.3906, 0.7946, 0.3841, 0.7949, 0.3844, 0.7989, 0.3844, 0.7989, 0.3841, 0.7949, 0.3752, 0.7971, 0.3753, 0.799, 0.3259, 0.75, 0.3278, 0.75, 0.3297, 0.75, 0.3257, 0.75, 0.3257, 0.75, 0.3297, 0.75, 0.3299, 0.75, 0.3259, 0.75, 0.3907, 0.8051, 0.3908, 0.7987, 0.3843, 0.7992, 0.3842, 0.8056, 0.3842, 0.8056, 0.3843, 0.7992, 0.3753, 0.804, 0.3753, 0.8051, 0.3199, 0.75, 0.321, 0.75, 0.3256, 0.75, 0.3195, 0.75, 0.3195, 0.75, 0.3256, 0.75, 0.3259, 0.75, 0.3199, 0.75, 0.3903, 0.8051, 0.3907, 0.8051, 0.3841, 0.8051, 0.3836, 0.8051, 0.3836, 0.8051, 0.3841, 0.8051, 0.3747, 0.8051, 0.3747, 0.8051, 0.3199, 0.75, 0.3199, 0.75, 0.3199, 0.75, 0.3199, 0.75, 0.3199, 0.75, 0.3199, 0.75, 0.3199, 0.75, 0.3199, 0.75, 0.3906, 0.8051, 0.3903, 0.8051, 0.3837, 0.8051, 0.384, 0.8051, 0.384, 0.8051, 0.3837, 0.8051, 0.375, 0.8051, 0.375, 0.8051, 0.3199, 0.75, 0.3199, 0.75, 0.3199, 0.75, 0.3199, 0.75, 0.3199, 0.75, 0.3199, 0.75, 0.3199, 0.75, 0.3199, 0.75, 0.6092, 0.8051, 0.6094, 0.8051, 0.6163, 0.8051, 0.6161, 0.8051, 0.6161, 0.8051, 0.6163, 0.8051, 0.625, 0.8051, 0.625, 0.8051, 0.6801, 0.75, 0.6801, 0.75, 0.6801, 0.75, 0.6801, 0.75, 0.6801, 0.75, 0.6801, 0.75, 0.6801, 0.75, 0.6801, 0.75, 0.6059, 0.8051, 0.6092, 0.8051, 0.6162, 0.8051, 0.6129, 0.8051, 0.6129, 0.8051, 0.6162, 0.8051, 0.6248, 0.8051, 0.6245, 0.8051, 0.6801, 0.75, 0.6801, 0.75, 0.6801, 0.75, 0.6801, 0.75, 0.6801, 0.75, 0.6801, 0.75, 0.6801, 0.75, 0.6801, 0.75, 0.6088, 0.7941, 0.6059, 0.8051, 0.6122, 0.8058, 0.6152, 0.7947, 0.6152, 0.7947, 0.6122, 0.8058, 0.6213, 0.8051, 0.6221, 0.8022, 0.6771, 0.75, 0.6801, 0.75, 0.6807, 0.75, 0.669, 0.75, 0.669, 0.75, 0.6807, 0.75, 0.6801, 0.75, 0.6684, 0.75, 0.6094, 0.7876, 0.6088, 0.7941, 0.6153, 0.7941, 0.6159, 0.7876, 0.6159, 0.7876, 0.6153, 0.7941, 0.6243, 0.7938, 0.625, 0.7874, 0.6624, 0.75, 0.6684, 0.75, 0.6683, 0.75, 0.6621, 0.75, 0.6621, 0.75, 0.6683, 0.75, 0.6684, 0.75, 0.6621, 0.75, 0.3259, 0.75, 0.3299, 0.75, 0.3297, 0.75, 0.3257, 0.75, 0.3257, 0.75, 0.3297, 0.75, 0.3278, 0.75, 0.3259, 0.75, 0.3753, 0.799, 0.3752, 0.7971, 0.3841, 0.7949, 0.3844, 0.7989, 0.3844, 0.7989, 0.3841, 0.7949, 0.3906, 0.7946, 0.3908, 0.7987, 0.6621, 0.75, 0.6684, 0.75, 0.6683, 0.75, 0.6621, 0.75, 0.6621, 0.75, 0.6683, 0.75, 0.6684, 0.75, 0.6624, 0.75, 0.625, 0.7874, 0.6243, 0.7938, 0.6153, 0.7941, 0.6159, 0.7876, 0.6159, 0.7876, 0.6153, 0.7941, 0.6088, 0.7941, 0.6094, 0.7876, 0.3199, 0.75, 0.3259, 0.75, 0.3256, 0.75, 0.3195, 0.75, 0.3195, 0.75, 0.3256, 0.75, 0.321, 0.75, 0.3199, 0.75, 0.3753, 0.8051, 0.3753, 0.804, 0.3843, 0.7992, 0.3842, 0.8056, 0.3842, 0.8056, 0.3843, 0.7992, 0.3908, 0.7987, 0.3907, 0.8051, 0.6684, 0.75, 0.6801, 0.75, 0.6807, 0.75, 0.669, 0.75, 0.669, 0.75, 0.6807, 0.75, 0.6801, 0.75, 0.6771, 0.75, 0.6221, 0.8022, 0.6213, 0.8051, 0.6122, 0.8058, 0.6152, 0.7947, 0.6152, 0.7947, 0.6122, 0.8058, 0.6059, 0.8051, 0.6088, 0.7941, 0.3199, 0.75, 0.3199, 0.75, 0.3199, 0.75, 0.3199, 0.75, 0.3199, 0.75, 0.3199, 0.75, 0.3199, 0.75, 0.3199, 0.75, 0.3747, 0.8051, 0.3747, 0.8051, 0.3841, 0.8051, 0.3836, 0.8051, 0.3836, 0.8051, 0.3841, 0.8051, 0.3907, 0.8051, 0.3903, 0.8051, 0.6801, 0.75, 0.6801, 0.75, 0.6801, 0.75, 0.6801, 0.75, 0.6801, 0.75, 0.6801, 0.75, 0.6801, 0.75, 0.6801, 0.75, 0.6245, 0.8051, 0.6248, 0.8051, 0.6162, 0.8051, 0.6129, 0.8051, 0.6129, 0.8051, 0.6162, 0.8051, 0.6092, 0.8051, 0.6059, 0.8051, 0.3199, 0.75, 0.3199, 0.75, 0.3199, 0.75, 0.3199, 0.75, 0.3199, 0.75, 0.3199, 0.75, 0.3199, 0.75, 0.3199, 0.75, 0.375, 0.8051, 0.375, 0.8051, 0.3837, 0.8051, 0.384, 0.8051, 0.384, 0.8051, 0.3837, 0.8051, 0.3903, 0.8051, 0.3906, 0.8051, 0.6801, 0.75, 0.6801, 0.75, 0.6801, 0.75, 0.6801, 0.75, 0.6801, 0.75, 0.6801, 0.75, 0.6801, 0.75, 0.6801, 0.75, 0.625, 0.8051, 0.625, 0.8051, 0.6163, 0.8051, 0.6161, 0.8051, 0.6161, 0.8051, 0.6163, 0.8051, 0.6094, 0.8051, 0.6092, 0.8051, 0.3649, 0.75, 0.3597, 0.75, 0.3597, 0.75, 0.3648, 0.75, 0.3648, 0.75, 0.3597, 0.75, 0.3598, 0.75, 0.3649, 0.75, 0.3766, 0.7594, 0.375, 0.7652, 0.3841, 0.7656, 0.3856, 0.7596, 0.3856, 0.7596, 0.3841, 0.7656, 0.3906, 0.766, 0.392, 0.7599, 0.375, 0.75, 0.3649, 0.75, 0.3653, 0.75, 0.3754, 0.75, 0.3754, 0.75, 0.3653, 0.75, 0.3705, 0.75, 0.375, 0.75, 0.3828, 0.75, 0.38, 0.7542, 0.3857, 0.7593, 0.3917, 0.7496, 0.3917, 0.7496, 0.3857, 0.7593, 0.392, 0.7599, 0.3978, 0.75, 0.375, 0.75, 0.375, 0.75, 0.375, 0.75, 0.375, 0.75, 0.375, 0.75, 0.375, 0.75, 0.375, 0.75, 0.375, 0.75, 0.3756, 0.75, 0.3783, 0.75, 0.3907, 0.75, 0.3838, 0.75, 0.3838, 0.75, 0.3907, 0.75, 0.3978, 0.75, 0.3912, 0.75, 0.375, 0.75, 0.375, 0.75, 0.375, 0.75, 0.375, 0.75, 0.375, 0.75, 0.375, 0.75, 0.3751, 0.75, 0.375, 0.75, 0.375, 0.75, 0.3751, 0.75, 0.3837, 0.75, 0.3832, 0.75, 0.3832, 0.75, 0.3837, 0.75, 0.3912, 0.75, 0.3906, 0.75, 0.6088, 0.7663, 0.6094, 0.7767, 0.616, 0.7768, 0.6153, 0.7664, 0.6153, 0.7664, 0.616, 0.7768, 0.6247, 0.7739, 0.6242, 0.7668, 0.6412, 0.75, 0.6487, 0.75, 0.652, 0.75, 0.6409, 0.75, 0.6409, 0.75, 0.652, 0.75, 0.6524, 0.75, 0.6412, 0.75, 0.6087, 0.75, 0.6088, 0.7663, 0.6154, 0.766, 0.6152, 0.7495, 0.6152, 0.7495, 0.6154, 0.766, 0.624, 0.759, 0.6238, 0.75, 0.625, 0.75, 0.6337, 0.75, 0.6405, 0.75, 0.6243, 0.75, 0.6243, 0.75, 0.6405, 0.75, 0.6412, 0.75, 0.625, 0.75, 0.6099, 0.75, 0.6087, 0.75, 0.6154, 0.75, 0.6168, 0.75, 0.6168, 0.75, 0.6154, 0.75, 0.6249, 0.75, 0.6252, 0.75, 0.6252, 0.75, 0.6249, 0.75, 0.625, 0.75, 0.625, 0.75, 0.625, 0.75, 0.625, 0.75, 0.625, 0.75, 0.625, 0.75, 0.6094, 0.75, 0.6099, 0.75, 0.6168, 0.75, 0.6163, 0.75, 0.6163, 0.75, 0.6168, 0.75, 0.6252, 0.75, 0.625, 0.75, 0.625, 0.75, 0.6252, 0.75, 0.625, 0.75, 0.625, 0.75, 0.625, 0.75, 0.625, 0.75, 0.625, 0.75, 0.625, 0.75, 0.375, 0.75, 0.375, 0.75, 0.375, 0.75, 0.375, 0.75, 0.375, 0.75, 0.375, 0.75, 0.375, 0.75, 0.3751, 0.75, 0.3751, 0.75, 0.375, 0.75, 0.3832, 0.75, 0.3837, 0.75, 0.3837, 0.75, 0.3832, 0.75, 0.3906, 0.75, 0.3912, 0.75, 0.625, 0.75, 0.625, 0.75, 0.625, 0.75, 0.625, 0.75, 0.625, 0.75, 0.625, 0.75, 0.6252, 0.75, 0.625, 0.75, 0.625, 0.75, 0.6252, 0.75, 0.6168, 0.75, 0.6163, 0.75, 0.6163, 0.75, 0.6168, 0.75, 0.6099, 0.75, 0.6094, 0.75, 0.375, 0.75, 0.375, 0.75, 0.375, 0.75, 0.375, 0.75, 0.375, 0.75, 0.375, 0.75, 0.375, 0.75, 0.375, 0.75, 0.3783, 0.75, 0.3756, 0.75, 0.3838, 0.75, 0.3907, 0.75, 0.3907, 0.75, 0.3838, 0.75, 0.3912, 0.75, 0.3978, 0.75, 0.625, 0.75, 0.625, 0.75, 0.625, 0.75, 0.625, 0.75, 0.625, 0.75, 0.625, 0.75, 0.6249, 0.75, 0.6252, 0.75, 0.6252, 0.75, 0.6249, 0.75, 0.6154, 0.75, 0.6168, 0.75, 0.6168, 0.75, 0.6154, 0.75, 0.6087, 0.75, 0.6099, 0.75, 0.3649, 0.75, 0.375, 0.75, 0.3754, 0.75, 0.3653, 0.75, 0.3653, 0.75, 0.3754, 0.75, 0.375, 0.75, 0.3705, 0.75, 0.38, 0.7542, 0.3828, 0.75, 0.3917, 0.7496, 0.3857, 0.7593, 0.3857, 0.7593, 0.3917, 0.7496, 0.3978, 0.75, 0.392, 0.7599, 0.625, 0.75, 0.6412, 0.75, 0.6405, 0.75, 0.6243, 0.75, 0.6243, 0.75, 0.6405, 0.75, 0.6337, 0.75, 0.625, 0.75, 0.6238, 0.75, 0.624, 0.759, 0.6154, 0.766, 0.6152, 0.7495, 0.6152, 0.7495, 0.6154, 0.766, 0.6088, 0.7663, 0.6087, 0.75, 0.3597, 0.75, 0.3649, 0.75, 0.3648, 0.75, 0.3597, 0.75, 0.3597, 0.75, 0.3648, 0.75, 0.3649, 0.75, 0.3598, 0.75, 0.375, 0.7652, 0.3766, 0.7594, 0.3856, 0.7596, 0.3841, 0.7656, 0.3841, 0.7656, 0.3856, 0.7596, 0.392, 0.7599, 0.3906, 0.766, 0.6412, 0.75, 0.6524, 0.75, 0.652, 0.75, 0.6409, 0.75, 0.6409, 0.75, 0.652, 0.75, 0.6487, 0.75, 0.6412, 0.75, 0.6242, 0.7668, 0.6247, 0.7739, 0.616, 0.7768, 0.6153, 0.7664, 0.6153, 0.7664, 0.616, 0.7768, 0.6094, 0.7767, 0.6088, 0.7663, 0.6801, 0.75, 0.6212, 0.8051, 0.6191, 0.807, 0.678, 0.752, 0.678, 0.752, 0.6191, 0.807, 0.6212, 0.8051, 0.6622, 0.7668, 0.6238, 0.8051, 0.6212, 0.8051, 0.6104, 0.8031, 0.6161, 0.8051, 0.6161, 0.8051, 0.6104, 0.8031, 0.6024, 0.8017, 0.6094, 0.8051, 0.3199, 0.75, 0.3199, 0.75, 0.3199, 0.75, 0.3199, 0.75, 0.3199, 0.75, 0.3199, 0.75, 0.3199, 0.75, 0.3199, 0.75, 0.3199, 0.75, 0.3479, 0.778, 0.3809, 0.8023, 0.3279, 0.7494, 0.3279, 0.7494, 0.3809, 0.8023, 0.3906, 0.8051, 0.3386, 0.7534, 0.3386, 0.7534, 0.3906, 0.8051, 0.3809, 0.8023, 0.3279, 0.7494, 0.3279, 0.7494, 0.3809, 0.8023, 0.3479, 0.778, 0.3199, 0.75, 0.3199, 0.75, 0.3199, 0.75, 0.3199, 0.75, 0.3199, 0.75, 0.3199, 0.75, 0.3199, 0.75, 0.3199, 0.75, 0.3199, 0.75, 0.6094, 0.8051, 0.6024, 0.8017, 0.6104, 0.8031, 0.6161, 0.8051, 0.6161, 0.8051, 0.6104, 0.8031, 0.6212, 0.8051, 0.6238, 0.8051, 0.6622, 0.7668, 0.6212, 0.8051, 0.6191, 0.807, 0.678, 0.752, 0.678, 0.752, 0.6191, 0.807, 0.6212, 0.8051, 0.6801, 0.75, 0.6059, 0.8051, 0.3907, 0.8051, 0.3903, 0.8051, 0.6092, 0.8051])
me_cube_004.use_remesh_fix_poles = True
me_cube_004.use_remesh_preserve_attributes = False
me_cube_004.update()
me_cube_005 = bpy.data.meshes.new('Cube.005')
me_cube_005.from_pydata([(-0.05722, -0.9114, -0.4123), (-0.08892, -0.7457, -0.5037), (-0.06785, -0.9093, -0.4429), (-0.07806, -0.894, -0.4724), (-0.08558, -0.8547, -0.494), (-0.08852, -0.8013, -0.5025), (0.2597, -0.7457, 0.5017), (0.228, -0.9114, 0.4103), (0.2593, -0.8013, 0.5005), (0.2564, -0.8547, 0.4921), (0.2489, -0.894, 0.4704), (0.2387, -0.9093, 0.4409), (-0.08892, 0.7457, -0.5037), (-0.05722, 0.9114, -0.4123), (-0.08852, 0.8013, -0.5025), (-0.08558, 0.8547, -0.494), (-0.07806, 0.894, -0.4724), (-0.06785, 0.9093, -0.4429), (0.228, 0.9114, 0.4103), (0.2597, 0.7457, 0.5017), (0.2387, 0.9093, 0.4409), (0.2489, 0.894, 0.4704), (0.2564, 0.8547, 0.4921), (0.2593, 0.8013, 0.5005), (-0.05789, 0.6915, -0.3131), (-0.05789, 0.5658, -0.3827), (-0.05789, 0.6899, -0.3365), (-0.05789, 0.6783, -0.3589), (-0.05789, 0.6485, -0.3754), (-0.05789, 0.6079, -0.3818), (-0.05789, -0.5658, -0.3827), (-0.05789, -0.6915, -0.3131), (-0.05789, -0.6079, -0.3818), (-0.05789, -0.6485, -0.3754), (-0.05789, -0.6783, -0.3589), (-0.05789, -0.6899, -0.3365), (-0.05789, -0.6915, 0.3131), (-0.05789, -0.5658, 0.3827), (-0.05789, -0.6899, 0.3365), (-0.05789, -0.6783, 0.3589), (-0.05789, -0.6485, 0.3754), (-0.05789, -0.6079, 0.3818), (-0.05789, 0.5658, 0.3827), (-0.05789, 0.6915, 0.3131), (-0.05789, 0.6079, 0.3818), (-0.05789, 0.6485, 0.3754), (-0.05789, 0.6783, 0.3589), (-0.05789, 0.6899, 0.3365), (-0.1123, -0.7457, -0.5038), (-0.1123, -0.9114, -0.4122), (-0.1123, -0.8013, -0.5026), (-0.1123, -0.8547, -0.4941), (-0.1123, -0.894, -0.4724), (-0.1123, -0.9093, -0.4429), (-0.2338, -0.767, -0.3473), (-0.2338, -0.6275, -0.4245), (-0.2338, -0.7652, -0.3732), (-0.2338, -0.7523, -0.398), (-0.2338, -0.7192, -0.4163), (-0.2338, -0.6743, -0.4235), (-0.1436, -0.9062, -0.41), (-0.1436, -0.7415, -0.5011), (-0.1436, -0.9041, -0.4405), (-0.1436, -0.8888, -0.4699), (-0.1436, -0.8498, -0.4915), (-0.1436, -0.7967, -0.4999), (-0.1727, -0.8915, -0.4034), (-0.1727, -0.7294, -0.4931), (-0.1727, -0.8894, -0.4335), (-0.1727, -0.8744, -0.4623), (-0.1727, -0.8359, -0.4836), (-0.1727, -0.7837, -0.4919), (-0.1977, -0.8685, -0.3931), (-0.1977, -0.7106, -0.4805), (-0.1977, -0.8665, -0.4224), (-0.1977, -0.8518, -0.4505), (-0.1977, -0.8144, -0.4712), (-0.1977, -0.7635, -0.4793), (-0.217, -0.8388, -0.3797), (-0.217, -0.6863, -0.4641), (-0.217, -0.8368, -0.408), (-0.217, -0.8227, -0.4352), (-0.217, -0.7865, -0.4552), (-0.217, -0.7374, -0.463), (-0.2294, -0.8042, -0.3641), (-0.2294, -0.658, -0.4451), (-0.2294, -0.8023, -0.3913), (-0.2294, -0.7888, -0.4173), (-0.2294, -0.7541, -0.4365), (-0.2294, -0.707, -0.444), (-0.1123, -0.9114, 0.4122), (-0.1123, -0.7457, 0.5038), (-0.1123, -0.9093, 0.4429), (-0.1123, -0.894, 0.4724), (-0.1123, -0.8547, 0.4941), (-0.1123, -0.8013, 0.5026), (-0.2338, -0.6275, 0.4245), (-0.2338, -0.767, 0.3473), (-0.2338, -0.6743, 0.4235), (-0.2338, -0.7192, 0.4163), (-0.2338, -0.7523, 0.398), (-0.2338, -0.7652, 0.3732), (-0.1436, -0.7415, 0.501), (-0.1436, -0.9062, 0.4099), (-0.1436, -0.7967, 0.4999), (-0.1436, -0.8498, 0.4914), (-0.1436, -0.8888, 0.4698), (-0.1436, -0.9041, 0.4405), (-0.1727, -0.7294, 0.493), (-0.1727, -0.8915, 0.4034), (-0.1727, -0.7837, 0.4919), (-0.1727, -0.8359, 0.4836), (-0.1727, -0.8744, 0.4623), (-0.1727, -0.8894, 0.4334), (-0.1977, -0.7106, 0.4804), (-0.1977, -0.8685, 0.3931), (-0.1977, -0.7635, 0.4793), (-0.1977, -0.8144, 0.4712), (-0.1977, -0.8518, 0.4505), (-0.1977, -0.8665, 0.4224), (-0.217, -0.6863, 0.4641), (-0.217, -0.8388, 0.3797), (-0.217, -0.7374, 0.463), (-0.217, -0.7865, 0.4552), (-0.217, -0.8227, 0.4352), (-0.217, -0.8368, 0.408), (-0.2294, -0.658, 0.4451), (-0.2294, -0.8042, 0.3641), (-0.2294, -0.707, 0.444), (-0.2294, -0.7541, 0.4365), (-0.2294, -0.7888, 0.4173), (-0.2294, -0.8023, 0.3912), (-0.2338, 0.6275, -0.4245), (-0.2338, 0.767, -0.3473), (-0.2338, 0.6743, -0.4235), (-0.2338, 0.7192, -0.4163), (-0.2338, 0.7523, -0.398), (-0.2338, 0.7652, -0.3732), (-0.1123, 0.9114, -0.4122), (-0.1123, 0.7457, -0.5038), (-0.1123, 0.9093, -0.4429), (-0.1123, 0.894, -0.4724), (-0.1123, 0.8547, -0.4941), (-0.1123, 0.8013, -0.5026), (-0.2294, 0.658, -0.4451), (-0.2294, 0.8042, -0.3641), (-0.2294, 0.707, -0.444), (-0.2294, 0.7541, -0.4365), (-0.2294, 0.7888, -0.4173), (-0.2294, 0.8023, -0.3913), (-0.217, 0.6863, -0.4641), (-0.217, 0.8388, -0.3797), (-0.217, 0.7374, -0.463), (-0.217, 0.7865, -0.4552), (-0.217, 0.8227, -0.4352), (-0.217, 0.8368, -0.408), (-0.1977, 0.7106, -0.4805), (-0.1977, 0.8685, -0.3931), (-0.1977, 0.7635, -0.4793), (-0.1977, 0.8144, -0.4712), (-0.1977, 0.8518, -0.4505), (-0.1977, 0.8665, -0.4224), (-0.1727, 0.7294, -0.4931), (-0.1727, 0.8915, -0.4034), (-0.1727, 0.7837, -0.4919), (-0.1727, 0.8359, -0.4836), (-0.1727, 0.8744, -0.4623), (-0.1727, 0.8894, -0.4335), (-0.1436, 0.7415, -0.5011), (-0.1436, 0.9062, -0.41), (-0.1436, 0.7967, -0.4999), (-0.1436, 0.8498, -0.4915), (-0.1436, 0.8888, -0.4699), (-0.1436, 0.9041, -0.4405), (-0.1123, 0.7457, 0.5038), (-0.1123, 0.9114, 0.4122), (-0.1123, 0.8013, 0.5026), (-0.1123, 0.8547, 0.4941), (-0.1123, 0.894, 0.4724), (-0.1123, 0.9093, 0.4429), (-0.2338, 0.767, 0.3473), (-0.2338, 0.6275, 0.4245), (-0.2338, 0.7652, 0.3732), (-0.2338, 0.7523, 0.398), (-0.2338, 0.7192, 0.4163), (-0.2338, 0.6743, 0.4235), (-0.1436, 0.9062, 0.4099), (-0.1436, 0.7415, 0.501), (-0.1436, 0.9041, 0.4405), (-0.1436, 0.8888, 0.4698), (-0.1436, 0.8498, 0.4914), (-0.1436, 0.7967, 0.4999), (-0.1727, 0.8915, 0.4034), (-0.1727, 0.7294, 0.493), (-0.1727, 0.8894, 0.4334), (-0.1727, 0.8744, 0.4623), (-0.1727, 0.8359, 0.4836), (-0.1727, 0.7837, 0.4919), (-0.1977, 0.8685, 0.3931), (-0.1977, 0.7106, 0.4804), (-0.1977, 0.8665, 0.4224), (-0.1977, 0.8518, 0.4505), (-0.1977, 0.8144, 0.4712), (-0.1977, 0.7635, 0.4793), (-0.217, 0.8388, 0.3797), (-0.217, 0.6863, 0.4641), (-0.217, 0.8368, 0.408), (-0.217, 0.8227, 0.4352), (-0.217, 0.7865, 0.4552), (-0.217, 0.7374, 0.463), (-0.2294, 0.8042, 0.3641), (-0.2294, 0.658, 0.4451), (-0.2294, 0.8023, 0.3912), (-0.2294, 0.7888, 0.4173), (-0.2294, 0.7541, 0.4365), (-0.2294, 0.707, 0.444), (-0.1642, 0.6915, -0.3131), (-0.2338, 0.7214, -0.3267), (-0.1932, 0.6923, -0.3135), (-0.2195, 0.6977, -0.3159), (-0.2321, 0.7089, -0.321), (-0.2338, 0.5902, -0.3993), (-0.1642, 0.5658, -0.3827), (-0.2321, 0.58, -0.3924), (-0.2195, 0.5708, -0.3861), (-0.1932, 0.5664, -0.3831), (-0.2338, 0.7197, -0.351), (-0.1642, 0.6899, -0.3365), (-0.2321, 0.7073, -0.3449), (-0.2195, 0.6961, -0.3395), (-0.1932, 0.6907, -0.3368), (-0.2338, 0.7076, -0.3744), (-0.1642, 0.6783, -0.3589), (-0.2321, 0.6953, -0.3679), (-0.2195, 0.6843, -0.3621), (-0.1932, 0.679, -0.3593), (-0.2338, 0.6765, -0.3916), (-0.1642, 0.6485, -0.3754), (-0.2321, 0.6648, -0.3848), (-0.2195, 0.6542, -0.3787), (-0.1932, 0.6492, -0.3758), (-0.2338, 0.6342, -0.3983), (-0.1642, 0.6079, -0.3818), (-0.2321, 0.6232, -0.3915), (-0.2195, 0.6134, -0.3852), (-0.1932, 0.6086, -0.3823), (-0.1642, -0.5658, -0.3827), (-0.2338, -0.5902, -0.3993), (-0.1932, -0.5664, -0.3831), (-0.2195, -0.5708, -0.3861), (-0.2321, -0.58, -0.3924), (-0.2338, -0.7214, -0.3267), (-0.1642, -0.6915, -0.3131), (-0.2321, -0.7089, -0.321), (-0.2195, -0.6977, -0.3159), (-0.1932, -0.6923, -0.3135), (-0.1642, -0.6079, -0.3818), (-0.2338, -0.6342, -0.3983), (-0.1932, -0.6086, -0.3823), (-0.2195, -0.6134, -0.3852), (-0.2321, -0.6232, -0.3915), (-0.1642, -0.6485, -0.3754), (-0.2338, -0.6765, -0.3916), (-0.1932, -0.6492, -0.3758), (-0.2195, -0.6542, -0.3787), (-0.2321, -0.6648, -0.3848), (-0.1642, -0.6783, -0.3589), (-0.2338, -0.7076, -0.3744), (-0.1932, -0.679, -0.3593), (-0.2195, -0.6843, -0.3621), (-0.2321, -0.6953, -0.3679), (-0.1642, -0.6899, -0.3365), (-0.2338, -0.7197, -0.351), (-0.1932, -0.6907, -0.3368), (-0.2195, -0.6961, -0.3395), (-0.2321, -0.7073, -0.3449), (-0.1642, -0.6915, 0.3131), (-0.2338, -0.7214, 0.3267), (-0.1932, -0.6923, 0.3135), (-0.2195, -0.6977, 0.3159), (-0.2321, -0.7089, 0.321), (-0.2338, -0.5902, 0.3993), (-0.1642, -0.5658, 0.3827), (-0.2321, -0.58, 0.3924), (-0.2195, -0.5708, 0.3861), (-0.1932, -0.5664, 0.3831), (-0.2338, -0.7197, 0.351), (-0.1642, -0.6899, 0.3365), (-0.2321, -0.7073, 0.3449), (-0.2195, -0.6961, 0.3395), (-0.1932, -0.6907, 0.3368), (-0.2338, -0.7076, 0.3744), (-0.1642, -0.6783, 0.3589), (-0.2321, -0.6953, 0.3679), (-0.2195, -0.6843, 0.3621), (-0.1932, -0.679, 0.3593), (-0.2338, -0.6765, 0.3916), (-0.1642, -0.6485, 0.3754), (-0.2321, -0.6648, 0.3848), (-0.2195, -0.6542, 0.3787), (-0.1932, -0.6492, 0.3758), (-0.2338, -0.6342, 0.3983), (-0.1642, -0.6079, 0.3818), (-0.2321, -0.6232, 0.3915), (-0.2195, -0.6134, 0.3852), (-0.1932, -0.6086, 0.3823), (-0.1642, 0.5658, 0.3827), (-0.2338, 0.5902, 0.3993), (-0.1932, 0.5664, 0.3831), (-0.2195, 0.5708, 0.3861), (-0.2321, 0.58, 0.3924), (-0.2338, 0.7214, 0.3267), (-0.1642, 0.6915, 0.3131), (-0.2321, 0.7089, 0.321), (-0.2195, 0.6977, 0.3159), (-0.1932, 0.6923, 0.3135), (-0.1642, 0.6079, 0.3818), (-0.2338, 0.6342, 0.3983), (-0.1932, 0.6086, 0.3823), (-0.2195, 0.6134, 0.3852), (-0.2321, 0.6232, 0.3915), (-0.1642, 0.6485, 0.3754), (-0.2338, 0.6765, 0.3916), (-0.1932, 0.6492, 0.3758), (-0.2195, 0.6542, 0.3787), (-0.2321, 0.6648, 0.3848), (-0.1642, 0.6783, 0.3589), (-0.2338, 0.7076, 0.3744), (-0.1932, 0.679, 0.3593), (-0.2195, 0.6843, 0.3621), (-0.2321, 0.6953, 0.3679), (-0.1642, 0.6899, 0.3365), (-0.2338, 0.7197, 0.351), (-0.1932, 0.6907, 0.3368), (-0.2195, 0.6961, 0.3395), (-0.2321, 0.7073, 0.3449)], [], [(241, 134, 132, 221), (0, 7, 90, 49), (138, 175, 18, 13), (38, 287, 292, 39), (30, 32, 33, 34, 35, 31, 36, 38, 39, 40, 41, 37, 42, 44, 45, 46, 47, 43, 24, 26, 27, 28, 29, 25), (282, 306, 42, 37), (12, 14, 15, 16, 17, 13, 18, 20, 21, 22, 23, 19, 6, 8, 9, 10, 11, 7, 0, 2, 3, 4, 5, 1), (222, 246, 30, 25), (19, 174, 91, 6), (139, 48, 61, 168), (312, 216, 24, 43), (58, 262, 257, 59), (252, 276, 36, 31), (49, 90, 103, 60), (60, 103, 109, 66), (66, 109, 115, 72), (72, 115, 121, 78), (78, 121, 127, 84), (168, 61, 67, 162), (84, 127, 97, 54), (162, 67, 73, 156), (156, 73, 79, 150), (150, 79, 85, 144), (91, 174, 187, 102), (144, 85, 55, 132), (126, 211, 181, 96), (108, 193, 199, 114), (114, 199, 205, 120), (120, 205, 211, 126), (210, 145, 133, 180), (102, 187, 193, 108), (204, 151, 145, 210), (186, 169, 163, 192), (192, 163, 157, 198), (198, 157, 151, 204), (175, 138, 169, 186), (26, 227, 232, 27), (184, 322, 317, 185), (182, 332, 327, 183), (183, 327, 322, 184), (180, 311, 332, 182), (101, 286, 277, 97), (100, 291, 286, 101), (99, 296, 291, 100), (98, 301, 296, 99), (96, 181, 307, 281), (54, 97, 277, 251), (36, 276, 287, 38), (56, 272, 267, 57), (57, 267, 262, 58), (54, 251, 272, 56), (217, 133, 137, 226), (226, 137, 136, 231), (231, 136, 135, 236), (236, 135, 134, 241), (132, 55, 247, 221), (169, 138, 140, 173), (173, 140, 141, 172), (172, 141, 142, 171), (171, 142, 143, 170), (170, 143, 139, 168), (49, 60, 62, 53), (53, 62, 63, 52), (52, 63, 64, 51), (51, 64, 65, 50), (50, 65, 61, 48), (163, 169, 173, 167), (167, 173, 172, 166), (166, 172, 171, 165), (165, 171, 170, 164), (164, 170, 168, 162), (60, 66, 68, 62), (62, 68, 69, 63), (63, 69, 70, 64), (64, 70, 71, 65), (65, 71, 67, 61), (157, 163, 167, 161), (161, 167, 166, 160), (160, 166, 165, 159), (159, 165, 164, 158), (158, 164, 162, 156), (66, 72, 74, 68), (68, 74, 75, 69), (69, 75, 76, 70), (70, 76, 77, 71), (71, 77, 73, 67), (151, 157, 161, 155), (155, 161, 160, 154), (154, 160, 159, 153), (153, 159, 158, 152), (152, 158, 156, 150), (72, 78, 80, 74), (74, 80, 81, 75), (75, 81, 82, 76), (76, 82, 83, 77), (77, 83, 79, 73), (145, 151, 155, 149), (149, 155, 154, 148), (148, 154, 153, 147), (147, 153, 152, 146), (146, 152, 150, 144), (78, 84, 86, 80), (80, 86, 87, 81), (81, 87, 88, 82), (82, 88, 89, 83), (83, 89, 85, 79), (133, 145, 149, 137), (137, 149, 148, 136), (136, 148, 147, 135), (135, 147, 146, 134), (134, 146, 144, 132), (84, 54, 56, 86), (86, 56, 57, 87), (87, 57, 58, 88), (88, 58, 59, 89), (89, 59, 55, 85), (91, 102, 104, 95), (95, 104, 105, 94), (94, 105, 106, 93), (93, 106, 107, 92), (92, 107, 103, 90), (102, 108, 110, 104), (104, 110, 111, 105), (105, 111, 112, 106), (106, 112, 113, 107), (107, 113, 109, 103), (108, 114, 116, 110), (110, 116, 117, 111), (111, 117, 118, 112), (112, 118, 119, 113), (113, 119, 115, 109), (114, 120, 122, 116), (116, 122, 123, 117), (117, 123, 124, 118), (118, 124, 125, 119), (119, 125, 121, 115), (120, 126, 128, 122), (122, 128, 129, 123), (123, 129, 130, 124), (124, 130, 131, 125), (125, 131, 127, 121), (126, 96, 98, 128), (128, 98, 99, 129), (129, 99, 100, 130), (130, 100, 101, 131), (131, 101, 97, 127), (175, 186, 188, 179), (179, 188, 189, 178), (178, 189, 190, 177), (177, 190, 191, 176), (176, 191, 187, 174), (186, 192, 194, 188), (188, 194, 195, 189), (189, 195, 196, 190), (190, 196, 197, 191), (191, 197, 193, 187), (192, 198, 200, 194), (194, 200, 201, 195), (195, 201, 202, 196), (196, 202, 203, 197), (197, 203, 199, 193), (198, 204, 206, 200), (200, 206, 207, 201), (201, 207, 208, 202), (202, 208, 209, 203), (203, 209, 205, 199), (204, 210, 212, 206), (206, 212, 213, 207), (207, 213, 214, 208), (208, 214, 215, 209), (209, 215, 211, 205), (210, 180, 182, 212), (212, 182, 183, 213), (213, 183, 184, 214), (214, 184, 185, 215), (215, 185, 181, 211), (180, 133, 217, 311), (27, 232, 237, 28), (28, 237, 242, 29), (59, 257, 247, 55), (29, 242, 222, 25), (252, 31, 35, 271), (271, 35, 34, 266), (266, 34, 33, 261), (261, 33, 32, 256), (256, 32, 30, 246), (138, 13, 17, 140), (140, 17, 16, 141), (141, 16, 15, 142), (142, 15, 14, 143), (143, 14, 12, 139), (0, 49, 53, 2), (2, 53, 52, 3), (3, 52, 51, 4), (4, 51, 50, 5), (5, 50, 48, 1), (41, 302, 282, 37), (185, 317, 307, 181), (40, 297, 302, 41), (39, 292, 297, 40), (96, 281, 301, 98), (6, 91, 95, 8), (8, 95, 94, 9), (9, 94, 93, 10), (10, 93, 92, 11), (11, 92, 90, 7), (18, 175, 179, 20), (20, 179, 178, 21), (21, 178, 177, 22), (22, 177, 176, 23), (23, 176, 174, 19), (312, 43, 47, 331), (331, 47, 46, 326), (326, 46, 45, 321), (321, 45, 44, 316), (316, 44, 42, 306), (139, 12, 1, 48), (332, 311, 313, 335), (335, 313, 314, 334), (334, 314, 315, 333), (333, 315, 312, 331), (327, 332, 335, 330), (330, 335, 334, 329), (329, 334, 333, 328), (328, 333, 331, 326), (322, 327, 330, 325), (325, 330, 329, 324), (324, 329, 328, 323), (323, 328, 326, 321), (317, 322, 325, 320), (320, 325, 324, 319), (319, 324, 323, 318), (318, 323, 321, 316), (307, 317, 320, 310), (310, 320, 319, 309), (309, 319, 318, 308), (308, 318, 316, 306), (277, 286, 288, 280), (280, 288, 289, 279), (279, 289, 290, 278), (278, 290, 287, 276), (286, 291, 293, 288), (288, 293, 294, 289), (289, 294, 295, 290), (290, 295, 292, 287), (291, 296, 298, 293), (293, 298, 299, 294), (294, 299, 300, 295), (295, 300, 297, 292), (296, 301, 303, 298), (298, 303, 304, 299), (299, 304, 305, 300), (300, 305, 302, 297), (301, 281, 283, 303), (303, 283, 284, 304), (304, 284, 285, 305), (305, 285, 282, 302), (272, 251, 253, 275), (275, 253, 254, 274), (274, 254, 255, 273), (273, 255, 252, 271), (267, 272, 275, 270), (270, 275, 274, 269), (269, 274, 273, 268), (268, 273, 271, 266), (262, 267, 270, 265), (265, 270, 269, 264), (264, 269, 268, 263), (263, 268, 266, 261), (257, 262, 265, 260), (260, 265, 264, 259), (259, 264, 263, 258), (258, 263, 261, 256), (247, 257, 260, 250), (250, 260, 259, 249), (249, 259, 258, 248), (248, 258, 256, 246), (217, 226, 228, 220), (220, 228, 229, 219), (219, 229, 230, 218), (218, 230, 227, 216), (226, 231, 233, 228), (228, 233, 234, 229), (229, 234, 235, 230), (230, 235, 232, 227), (231, 236, 238, 233), (233, 238, 239, 234), (234, 239, 240, 235), (235, 240, 237, 232), (236, 241, 243, 238), (238, 243, 244, 239), (239, 244, 245, 240), (240, 245, 242, 237), (241, 221, 223, 243), (243, 223, 224, 244), (244, 224, 225, 245), (245, 225, 222, 242), (246, 222, 225, 248), (248, 225, 224, 249), (249, 224, 223, 250), (250, 223, 221, 247), (216, 312, 315, 218), (218, 315, 314, 219), (219, 314, 313, 220), (220, 313, 311, 217), (251, 277, 280, 253), (253, 280, 279, 254), (254, 279, 278, 255), (255, 278, 276, 252), (281, 307, 310, 283), (283, 310, 309, 284), (284, 309, 308, 285), (285, 308, 306, 282), (24, 216, 227, 26)])
_uv = me_cube_005.uv_layers.new(name='UVMap')
_uv.uv.foreach_set('vector', [0.125, 0.5149, 0.125, 0.5148, 0.125, 0.5227, 0.125, 0.5227, 0.3977, 0.75, 0.6023, 0.75, 0.6023, 0.925, 0.3977, 0.8038, 0.3977, 0.4462, 0.6023, 0.325, 0.6023, 0.5, 0.3977, 0.5, 0.6099, 1.0, 0.6099, 1.0, 0.6172, 1.0, 0.6172, 1.0, 0.375, 0.02273, 0.3753, 0.01511, 0.3774, 0.007787, 0.3828, 0.002398, 0.3901, 0.0002891, 0.3977, 0.0, 0.6023, 0.0, 0.6099, 0.0002891, 0.6172, 0.002398, 0.6226, 0.007787, 0.6247, 0.01511, 0.625, 0.02273, 0.625, 0.2273, 0.6247, 0.2349, 0.6226, 0.2422, 0.6172, 0.2476, 0.6099, 0.2497, 0.6023, 0.25, 0.3977, 0.25, 0.3901, 0.2497, 0.3828, 0.2476, 0.3774, 0.2422, 0.3753, 0.2349, 0.375, 0.2273, 0.875, 0.7273, 0.875, 0.5227, 0.875, 0.5227, 0.875, 0.7273, 0.375, 0.5227, 0.3753, 0.5151, 0.3774, 0.5078, 0.3828, 0.5024, 0.3901, 0.5003, 0.3977, 0.5, 0.6023, 0.5, 0.6099, 0.5003, 0.6172, 0.5024, 0.6226, 0.5078, 0.6247, 0.5151, 0.625, 0.5227, 0.625, 0.7273, 0.6247, 0.7349, 0.6226, 0.7422, 0.6172, 0.7476, 0.6099, 0.7497, 0.6023, 0.75, 0.3977, 0.75, 0.3901, 0.7497, 0.3828, 0.7476, 0.3774, 0.7422, 0.3753, 0.7349, 0.375, 0.7273, 0.125, 0.5227, 0.125, 0.7273, 0.125, 0.7273, 0.125, 0.5227, 0.625, 0.5227, 0.8134, 0.5227, 0.8134, 0.7273, 0.625, 0.7273, 0.3347, 0.5227, 0.3347, 0.7273, 0.2807, 0.7267, 0.2807, 0.5233, 0.6023, 0.25, 0.3977, 0.25, 0.3977, 0.25, 0.6023, 0.25, 0.125, 0.7446, 0.125, 0.7444, 0.125, 0.7351, 0.125, 0.7352, 0.3977, 1.0, 0.6023, 1.0, 0.6023, 1.0, 0.3977, 1.0, 0.3977, 0.8038, 0.6023, 0.925, 0.6017, 0.9441, 0.3983, 0.855, 0.3983, 0.855, 0.6017, 0.9441, 0.6, 0.9617, 0.4, 0.9036, 0.4, 0.9036, 0.6, 0.9617, 0.5974, 1.0, 0.4026, 1.0, 0.4026, 1.0, 0.5974, 1.0, 0.6023, 1.0, 0.3977, 1.0, 0.3977, 1.0, 0.6023, 1.0, 0.6023, 1.0, 0.3977, 1.0, 0.2807, 0.5233, 0.2807, 0.7267, 0.2306, 0.725, 0.2306, 0.525, 0.3977, 1.0, 0.6023, 1.0, 0.6023, 1.0, 0.3977, 1.0, 0.2306, 0.525, 0.2306, 0.725, 0.125, 0.7225, 0.125, 0.5275, 0.125, 0.5275, 0.125, 0.7225, 0.125, 0.7273, 0.125, 0.5227, 0.125, 0.5227, 0.125, 0.7273, 0.125, 0.7273, 0.125, 0.5227, 0.8134, 0.7273, 0.8134, 0.5227, 0.8293, 0.5233, 0.8293, 0.7267, 0.125, 0.5227, 0.125, 0.7273, 0.125, 0.7273, 0.125, 0.5227, 0.875, 0.7273, 0.875, 0.5227, 0.875, 0.5227, 0.875, 0.7273, 0.844, 0.725, 0.844, 0.525, 0.875, 0.5275, 0.875, 0.7225, 0.875, 0.7225, 0.875, 0.5275, 0.875, 0.5227, 0.875, 0.7273, 0.875, 0.7273, 0.875, 0.5227, 0.875, 0.5227, 0.875, 0.7273, 0.6023, 0.25, 0.3977, 0.25, 0.3977, 0.25, 0.6023, 0.25, 0.8293, 0.7267, 0.8293, 0.5233, 0.844, 0.525, 0.844, 0.725, 0.6023, 0.25, 0.3977, 0.25, 0.3977, 0.25, 0.6023, 0.25, 0.6017, 0.3059, 0.3983, 0.395, 0.4, 0.3464, 0.6, 0.2883, 0.6, 0.2883, 0.4, 0.3464, 0.4026, 0.25, 0.5974, 0.25, 0.5974, 0.25, 0.4026, 0.25, 0.3977, 0.25, 0.6023, 0.25, 0.6023, 0.325, 0.3977, 0.4462, 0.3983, 0.395, 0.6017, 0.3059, 0.3901, 0.25, 0.3901, 0.25, 0.3828, 0.25, 0.3828, 0.25, 0.875, 0.5054, 0.875, 0.5056, 0.875, 0.5149, 0.875, 0.5148, 0.6101, 0.25, 0.6101, 0.25, 0.6192, 0.25, 0.6195, 0.25, 0.6195, 0.25, 0.6192, 0.25, 0.625, 0.25, 0.625, 0.25, 0.6023, 0.25, 0.6023, 0.25, 0.6101, 0.25, 0.6101, 0.25, 0.6101, 1.0, 0.6101, 1.0, 0.6023, 1.0, 0.6023, 1.0, 0.6195, 1.0, 0.6192, 1.0, 0.6101, 1.0, 0.6101, 1.0, 0.625, 1.0, 0.625, 1.0, 0.6192, 1.0, 0.6195, 1.0, 0.875, 0.7352, 0.875, 0.7351, 0.875, 0.7444, 0.875, 0.7446, 0.875, 0.7273, 0.875, 0.5227, 0.875, 0.5227, 0.875, 0.7273, 0.3977, 1.0, 0.6023, 1.0, 0.6023, 1.0, 0.3977, 1.0, 0.6023, 1.0, 0.6023, 1.0, 0.6099, 1.0, 0.6099, 1.0, 0.3899, 1.0, 0.3899, 1.0, 0.3808, 1.0, 0.3805, 1.0, 0.125, 0.75, 0.125, 0.75, 0.125, 0.7444, 0.125, 0.7446, 0.3977, 1.0, 0.3977, 1.0, 0.3899, 1.0, 0.3899, 1.0, 0.3977, 0.25, 0.3977, 0.25, 0.3899, 0.25, 0.3899, 0.25, 0.3899, 0.25, 0.3899, 0.25, 0.3805, 0.25, 0.3808, 0.25, 0.125, 0.5, 0.125, 0.5, 0.125, 0.5054, 0.125, 0.5056, 0.125, 0.5056, 0.125, 0.5054, 0.125, 0.5148, 0.125, 0.5149, 0.125, 0.5227, 0.125, 0.7273, 0.125, 0.7273, 0.125, 0.5227, 0.3983, 0.395, 0.3977, 0.4462, 0.3901, 0.4501, 0.3907, 0.3978, 0.3907, 0.3978, 0.3901, 0.4501, 0.3828, 0.4502, 0.3835, 0.3968, 0.2807, 0.5007, 0.3252, 0.5001, 0.3332, 0.5078, 0.2792, 0.5085, 0.2792, 0.5085, 0.3332, 0.5078, 0.3345, 0.5151, 0.2805, 0.5157, 0.2805, 0.5157, 0.3345, 0.5151, 0.3347, 0.5227, 0.2807, 0.5233, 0.3977, 0.8038, 0.3983, 0.855, 0.3907, 0.8522, 0.3901, 0.7999, 0.3901, 0.7999, 0.3907, 0.8522, 0.3835, 0.8532, 0.3828, 0.7998, 0.3252, 0.7499, 0.2807, 0.7493, 0.2792, 0.7415, 0.3332, 0.7422, 0.3332, 0.7422, 0.2792, 0.7415, 0.2805, 0.7343, 0.3345, 0.7349, 0.3345, 0.7349, 0.2805, 0.7343, 0.2807, 0.7267, 0.3347, 0.7273, 0.4, 0.3464, 0.3983, 0.395, 0.3907, 0.3969, 0.3925, 0.3472, 0.3925, 0.3472, 0.3907, 0.3969, 0.3835, 0.3894, 0.3854, 0.3389, 0.2306, 0.5027, 0.2582, 0.5016, 0.2764, 0.5085, 0.2264, 0.5104, 0.2264, 0.5104, 0.2764, 0.5085, 0.2802, 0.5157, 0.2301, 0.5175, 0.2301, 0.5175, 0.2802, 0.5157, 0.2807, 0.5233, 0.2306, 0.525, 0.3983, 0.855, 0.4, 0.9036, 0.3925, 0.9028, 0.3907, 0.8531, 0.3907, 0.8531, 0.3925, 0.9028, 0.3854, 0.9111, 0.3835, 0.8606, 0.2582, 0.7484, 0.2306, 0.7473, 0.2264, 0.7396, 0.2764, 0.7415, 0.2764, 0.7415, 0.2264, 0.7396, 0.2301, 0.7325, 0.2802, 0.7343, 0.2802, 0.7343, 0.2301, 0.7325, 0.2306, 0.725, 0.2807, 0.7267, 0.4026, 0.25, 0.4, 0.3464, 0.3925, 0.3445, 0.3953, 0.2461, 0.3953, 0.2461, 0.3925, 0.3445, 0.3854, 0.3164, 0.3884, 0.2172, 0.125, 0.5059, 0.1678, 0.5046, 0.2145, 0.5104, 0.1094, 0.5133, 0.1094, 0.5133, 0.2145, 0.5104, 0.2287, 0.5175, 0.1231, 0.5203, 0.1231, 0.5203, 0.2287, 0.5175, 0.2306, 0.525, 0.125, 0.5275, 0.4, 0.9036, 0.4026, 1.0, 0.3953, 1.004, 0.3925, 0.9055, 0.3925, 0.9055, 0.3953, 1.004, 0.3884, 1.033, 0.3854, 0.9336, 0.1678, 0.7454, 0.125, 0.7441, 0.1094, 0.7367, 0.2145, 0.7396, 0.2145, 0.7396, 0.1094, 0.7367, 0.1231, 0.7297, 0.2287, 0.7325, 0.2287, 0.7325, 0.1231, 0.7297, 0.125, 0.7225, 0.2306, 0.725, 0.3977, 0.25, 0.4026, 0.25, 0.3949, 0.25, 0.3897, 0.25, 0.3897, 0.25, 0.3949, 0.25, 0.3846, 0.25, 0.3794, 0.25, 0.125, 0.5, 0.125, 0.5021, 0.125, 0.511, 0.125, 0.5057, 0.125, 0.5057, 0.125, 0.511, 0.125, 0.52, 0.125, 0.5149, 0.125, 0.5149, 0.125, 0.52, 0.125, 0.5275, 0.125, 0.5227, 0.4026, 1.0, 0.3977, 1.0, 0.3897, 1.0, 0.3949, 1.0, 0.3949, 1.0, 0.3897, 1.0, 0.3794, 1.0, 0.3846, 1.0, 0.125, 0.7479, 0.125, 0.75, 0.125, 0.7443, 0.125, 0.739, 0.125, 0.739, 0.125, 0.7443, 0.125, 0.7351, 0.125, 0.73, 0.125, 0.73, 0.125, 0.7351, 0.125, 0.7273, 0.125, 0.7225, 0.3977, 0.25, 0.3977, 0.25, 0.3899, 0.25, 0.3899, 0.25, 0.3899, 0.25, 0.3899, 0.25, 0.3808, 0.25, 0.381, 0.25, 0.125, 0.5, 0.125, 0.5, 0.125, 0.5061, 0.125, 0.5063, 0.125, 0.5063, 0.125, 0.5061, 0.125, 0.5149, 0.125, 0.5149, 0.125, 0.5149, 0.125, 0.5149, 0.125, 0.5227, 0.125, 0.5227, 0.3977, 1.0, 0.3977, 1.0, 0.3899, 1.0, 0.3899, 1.0, 0.3899, 1.0, 0.3899, 1.0, 0.381, 1.0, 0.3808, 1.0, 0.125, 0.75, 0.125, 0.75, 0.125, 0.7437, 0.125, 0.7439, 0.125, 0.7439, 0.125, 0.7437, 0.125, 0.7351, 0.125, 0.7351, 0.125, 0.7351, 0.125, 0.7351, 0.125, 0.7273, 0.125, 0.7273, 0.3977, 0.25, 0.3977, 0.25, 0.3899, 0.25, 0.3899, 0.25, 0.3899, 0.25, 0.3899, 0.25, 0.3805, 0.25, 0.3808, 0.25, 0.125, 0.5, 0.125, 0.5, 0.125, 0.5055, 0.125, 0.5057, 0.125, 0.5057, 0.125, 0.5055, 0.125, 0.5149, 0.125, 0.5149, 0.125, 0.5149, 0.125, 0.5149, 0.125, 0.5227, 0.125, 0.5227, 0.3977, 1.0, 0.3977, 1.0, 0.3899, 1.0, 0.3899, 1.0, 0.3899, 1.0, 0.3899, 1.0, 0.3808, 1.0, 0.3805, 1.0, 0.125, 0.75, 0.125, 0.75, 0.125, 0.7443, 0.125, 0.7445, 0.125, 0.7445, 0.125, 0.7443, 0.125, 0.7351, 0.125, 0.7351, 0.125, 0.7351, 0.125, 0.7351, 0.125, 0.7273, 0.125, 0.7273, 0.8134, 0.7273, 0.8293, 0.7267, 0.8293, 0.7343, 0.8135, 0.7349, 0.8135, 0.7349, 0.8293, 0.7343, 0.8297, 0.7415, 0.8139, 0.7422, 0.6248, 0.9434, 0.6243, 0.954, 0.6165, 0.9522, 0.6172, 0.9354, 0.6172, 0.9354, 0.6165, 0.9522, 0.6093, 0.9477, 0.6099, 0.9297, 0.6099, 0.9297, 0.6093, 0.9477, 0.6017, 0.9441, 0.6023, 0.925, 0.8293, 0.7267, 0.844, 0.725, 0.8441, 0.7325, 0.8294, 0.7343, 0.8294, 0.7343, 0.8441, 0.7325, 0.8452, 0.7396, 0.8305, 0.7415, 0.6226, 0.9654, 0.6223, 0.9681, 0.6146, 0.9698, 0.6165, 0.9545, 0.6165, 0.9545, 0.6146, 0.9698, 0.6075, 0.9643, 0.6093, 0.948, 0.6093, 0.948, 0.6075, 0.9643, 0.6, 0.9617, 0.6017, 0.9441, 0.844, 0.725, 0.875, 0.7225, 0.8756, 0.7297, 0.8446, 0.7325, 0.8446, 0.7325, 0.8756, 0.7297, 0.8796, 0.7367, 0.8487, 0.7396, 0.6191, 1.0, 0.6191, 1.0, 0.6116, 1.012, 0.6146, 0.9776, 0.6146, 0.9776, 0.6116, 1.012, 0.6047, 1.001, 0.6075, 0.9654, 0.6075, 0.9654, 0.6047, 1.001, 0.5974, 1.0, 0.6, 0.9617, 0.875, 0.7225, 0.875, 0.7273, 0.875, 0.7351, 0.875, 0.73, 0.875, 0.73, 0.875, 0.7351, 0.875, 0.7444, 0.875, 0.739, 0.625, 1.0, 0.625, 1.0, 0.6206, 1.0, 0.6154, 1.0, 0.6154, 1.0, 0.6206, 1.0, 0.6103, 1.0, 0.6051, 1.0, 0.6051, 1.0, 0.6103, 1.0, 0.6023, 1.0, 0.5974, 1.0, 0.875, 0.7273, 0.875, 0.7273, 0.875, 0.7351, 0.875, 0.7351, 0.875, 0.7351, 0.875, 0.7351, 0.875, 0.7437, 0.875, 0.7439, 0.625, 1.0, 0.625, 1.0, 0.619, 1.0, 0.6192, 1.0, 0.6192, 1.0, 0.619, 1.0, 0.6101, 1.0, 0.6101, 1.0, 0.6101, 1.0, 0.6101, 1.0, 0.6023, 1.0, 0.6023, 1.0, 0.875, 0.7273, 0.875, 0.7273, 0.875, 0.7351, 0.875, 0.7351, 0.875, 0.7351, 0.875, 0.7351, 0.875, 0.7443, 0.875, 0.7445, 0.625, 1.0, 0.625, 1.0, 0.6192, 1.0, 0.6195, 1.0, 0.6195, 1.0, 0.6192, 1.0, 0.6101, 1.0, 0.6101, 1.0, 0.6101, 1.0, 0.6101, 1.0, 0.6023, 1.0, 0.6023, 1.0, 0.6023, 0.325, 0.6017, 0.3059, 0.6093, 0.3023, 0.6099, 0.3203, 0.6099, 0.3203, 0.6093, 0.3023, 0.6165, 0.2978, 0.6172, 0.3146, 0.6172, 0.3146, 0.6165, 0.2978, 0.6243, 0.296, 0.6248, 0.3066, 0.8139, 0.5078, 0.8297, 0.5085, 0.8293, 0.5157, 0.8135, 0.5151, 0.8135, 0.5151, 0.8293, 0.5157, 0.8293, 0.5233, 0.8134, 0.5227, 0.6017, 0.3059, 0.6, 0.2883, 0.6075, 0.2857, 0.6093, 0.302, 0.6093, 0.302, 0.6075, 0.2857, 0.6146, 0.2802, 0.6165, 0.2955, 0.6165, 0.2955, 0.6146, 0.2802, 0.6223, 0.2819, 0.6226, 0.2846, 0.8305, 0.5085, 0.8452, 0.5104, 0.8441, 0.5175, 0.8294, 0.5157, 0.8294, 0.5157, 0.8441, 0.5175, 0.844, 0.525, 0.8293, 0.5233, 0.6, 0.2883, 0.5974, 0.25, 0.6047, 0.2485, 0.6075, 0.2846, 0.6075, 0.2846, 0.6047, 0.2485, 0.6116, 0.2381, 0.6146, 0.2724, 0.6146, 0.2724, 0.6116, 0.2381, 0.6191, 0.25, 0.6191, 0.25, 0.8487, 0.5104, 0.8796, 0.5133, 0.8756, 0.5203, 0.8446, 0.5175, 0.8446, 0.5175, 0.8756, 0.5203, 0.875, 0.5275, 0.844, 0.525, 0.5974, 0.25, 0.6023, 0.25, 0.6103, 0.25, 0.6051, 0.25, 0.6051, 0.25, 0.6103, 0.25, 0.6206, 0.25, 0.6154, 0.25, 0.6154, 0.25, 0.6206, 0.25, 0.625, 0.25, 0.625, 0.25, 0.875, 0.511, 0.875, 0.5056, 0.875, 0.5149, 0.875, 0.52, 0.875, 0.52, 0.875, 0.5149, 0.875, 0.5227, 0.875, 0.5275, 0.6023, 0.25, 0.6023, 0.25, 0.6101, 0.25, 0.6101, 0.25, 0.6101, 0.25, 0.6101, 0.25, 0.619, 0.25, 0.6192, 0.25, 0.6192, 0.25, 0.619, 0.25, 0.625, 0.25, 0.625, 0.25, 0.875, 0.5061, 0.875, 0.5063, 0.875, 0.5149, 0.875, 0.5149, 0.875, 0.5149, 0.875, 0.5149, 0.875, 0.5227, 0.875, 0.5227, 0.6023, 0.25, 0.6023, 0.25, 0.6101, 0.25, 0.6101, 0.25, 0.6101, 0.25, 0.6101, 0.25, 0.6192, 0.25, 0.6195, 0.25, 0.6195, 0.25, 0.6192, 0.25, 0.625, 0.25, 0.625, 0.25, 0.875, 0.5055, 0.875, 0.5057, 0.875, 0.5149, 0.875, 0.5149, 0.875, 0.5149, 0.875, 0.5149, 0.875, 0.5227, 0.875, 0.5227, 0.6023, 0.25, 0.3977, 0.25, 0.3977, 0.25, 0.6023, 0.25, 0.125, 0.5, 0.125, 0.5, 0.125, 0.5078, 0.125, 0.5078, 0.125, 0.5078, 0.125, 0.5078, 0.125, 0.5151, 0.125, 0.5151, 0.125, 0.7352, 0.125, 0.7351, 0.125, 0.7273, 0.125, 0.7273, 0.125, 0.5151, 0.125, 0.5151, 0.125, 0.5227, 0.125, 0.5227, 0.3977, 1.0, 0.3977, 1.0, 0.3901, 1.0, 0.3901, 1.0, 0.3901, 1.0, 0.3901, 1.0, 0.3828, 1.0, 0.3828, 1.0, 0.125, 0.75, 0.125, 0.75, 0.125, 0.7422, 0.125, 0.7422, 0.125, 0.7422, 0.125, 0.7422, 0.125, 0.7349, 0.125, 0.7349, 0.125, 0.7349, 0.125, 0.7349, 0.125, 0.7273, 0.125, 0.7273, 0.3977, 0.4462, 0.3977, 0.5, 0.3901, 0.5, 0.3901, 0.4507, 0.3901, 0.4507, 0.3901, 0.5, 0.3828, 0.5, 0.3828, 0.455, 0.3349, 0.5, 0.375, 0.5, 0.3809, 0.5078, 0.3347, 0.5078, 0.3347, 0.5078, 0.3809, 0.5078, 0.3757, 0.5151, 0.3347, 0.5151, 0.3347, 0.5151, 0.3757, 0.5151, 0.375, 0.5227, 0.3347, 0.5227, 0.3977, 0.75, 0.3977, 0.8038, 0.3901, 0.7993, 0.3901, 0.75, 0.3901, 0.75, 0.3901, 0.7993, 0.3828, 0.795, 0.3828, 0.75, 0.375, 0.75, 0.3349, 0.75, 0.3347, 0.7422, 0.3809, 0.7422, 0.3809, 0.7422, 0.3347, 0.7422, 0.3347, 0.7349, 0.3757, 0.7349, 0.3757, 0.7349, 0.3347, 0.7349, 0.3347, 0.7273, 0.375, 0.7273, 0.875, 0.7349, 0.875, 0.7349, 0.875, 0.7273, 0.875, 0.7273, 0.875, 0.5148, 0.875, 0.5149, 0.875, 0.5227, 0.875, 0.5227, 0.875, 0.7422, 0.875, 0.7422, 0.875, 0.7349, 0.875, 0.7349, 0.6172, 1.0, 0.6172, 1.0, 0.625, 1.0, 0.625, 1.0, 0.875, 0.7273, 0.875, 0.7273, 0.875, 0.7351, 0.875, 0.7352, 0.625, 0.7273, 0.8134, 0.7273, 0.8134, 0.7349, 0.6252, 0.7349, 0.6252, 0.7349, 0.8134, 0.7349, 0.8134, 0.7422, 0.6267, 0.7422, 0.625, 0.7517, 0.625, 0.9384, 0.6172, 0.9338, 0.6172, 0.75, 0.6172, 0.75, 0.6172, 0.9338, 0.6099, 0.9295, 0.6099, 0.75, 0.6099, 0.75, 0.6099, 0.9295, 0.6023, 0.925, 0.6023, 0.75, 0.6023, 0.5, 0.6023, 0.325, 0.6099, 0.3205, 0.6099, 0.5, 0.6099, 0.5, 0.6099, 0.3205, 0.6172, 0.3162, 0.6172, 0.5, 0.6172, 0.5, 0.6172, 0.3162, 0.625, 0.3116, 0.625, 0.4983, 0.6267, 0.5078, 0.8134, 0.5078, 0.8134, 0.5151, 0.6252, 0.5151, 0.6252, 0.5151, 0.8134, 0.5151, 0.8134, 0.5227, 0.625, 0.5227, 0.6023, 0.25, 0.6023, 0.25, 0.6099, 0.25, 0.6099, 0.25, 0.6099, 0.25, 0.6099, 0.25, 0.6172, 0.25, 0.6172, 0.25, 0.6172, 0.25, 0.6172, 0.25, 0.625, 0.25, 0.625, 0.25, 0.875, 0.5078, 0.875, 0.5078, 0.875, 0.5151, 0.875, 0.5151, 0.875, 0.5151, 0.875, 0.5151, 0.875, 0.5227, 0.875, 0.5227, 0.3347, 0.5227, 0.375, 0.5227, 0.375, 0.7273, 0.3347, 0.7273, 0.6101, 0.25, 0.6023, 0.25, 0.6023, 0.25, 0.6101, 0.25, 0.6101, 0.25, 0.6023, 0.25, 0.6027, 0.25, 0.61, 0.25, 0.61, 0.25, 0.6027, 0.25, 0.6024, 0.25, 0.6099, 0.25, 0.6099, 0.25, 0.6024, 0.25, 0.6023, 0.25, 0.6099, 0.25, 0.6192, 0.25, 0.6101, 0.25, 0.6101, 0.25, 0.6192, 0.25, 0.6192, 0.25, 0.6101, 0.25, 0.61, 0.25, 0.6181, 0.25, 0.6181, 0.25, 0.61, 0.25, 0.6099, 0.25, 0.6172, 0.25, 0.6172, 0.25, 0.6099, 0.25, 0.6099, 0.25, 0.6172, 0.25, 0.625, 0.25, 0.6192, 0.25, 0.6192, 0.25, 0.625, 0.25, 0.625, 0.25, 0.6192, 0.25, 0.6181, 0.25, 0.6243, 0.25, 0.6243, 0.25, 0.6181, 0.25, 0.6172, 0.25, 0.6249, 0.25, 0.6249, 0.25, 0.6172, 0.25, 0.6172, 0.25, 0.625, 0.25, 0.875, 0.5149, 0.875, 0.5056, 0.875, 0.5057, 0.875, 0.5149, 0.875, 0.5149, 0.875, 0.5057, 0.875, 0.5068, 0.875, 0.5145, 0.875, 0.5145, 0.875, 0.5068, 0.875, 0.5077, 0.875, 0.515, 0.875, 0.515, 0.875, 0.5077, 0.875, 0.5078, 0.875, 0.5151, 0.875, 0.5227, 0.875, 0.5149, 0.875, 0.5149, 0.875, 0.5227, 0.875, 0.5227, 0.875, 0.5149, 0.875, 0.5145, 0.875, 0.5223, 0.875, 0.5223, 0.875, 0.5145, 0.875, 0.515, 0.875, 0.5226, 0.875, 0.5226, 0.875, 0.515, 0.875, 0.5151, 0.875, 0.5227, 0.6023, 1.0, 0.6101, 1.0, 0.6101, 1.0, 0.6023, 1.0, 0.6023, 1.0, 0.6101, 1.0, 0.61, 1.0, 0.6027, 1.0, 0.6027, 1.0, 0.61, 1.0, 0.6099, 1.0, 0.6024, 1.0, 0.6024, 1.0, 0.6099, 1.0, 0.6099, 1.0, 0.6023, 1.0, 0.6101, 1.0, 0.6192, 1.0, 0.6192, 1.0, 0.6101, 1.0, 0.6101, 1.0, 0.6192, 1.0, 0.6181, 1.0, 0.61, 1.0, 0.61, 1.0, 0.6181, 1.0, 0.6172, 1.0, 0.6099, 1.0, 0.6099, 1.0, 0.6172, 1.0, 0.6172, 1.0, 0.6099, 1.0, 0.6192, 1.0, 0.625, 1.0, 0.625, 1.0, 0.6192, 1.0, 0.6192, 1.0, 0.625, 1.0, 0.6243, 1.0, 0.6181, 1.0, 0.6181, 1.0, 0.6243, 1.0, 0.6249, 1.0, 0.6172, 1.0, 0.6172, 1.0, 0.6249, 1.0, 0.625, 1.0, 0.6172, 1.0, 0.875, 0.7444, 0.875, 0.7351, 0.875, 0.7351, 0.875, 0.7443, 0.875, 0.7443, 0.875, 0.7351, 0.875, 0.7355, 0.875, 0.7432, 0.875, 0.7432, 0.875, 0.7355, 0.875, 0.735, 0.875, 0.7423, 0.875, 0.7423, 0.875, 0.735, 0.875, 0.7349, 0.875, 0.7422, 0.875, 0.7351, 0.875, 0.7273, 0.875, 0.7273, 0.875, 0.7351, 0.875, 0.7351, 0.875, 0.7273, 0.875, 0.7277, 0.875, 0.7355, 0.875, 0.7355, 0.875, 0.7277, 0.875, 0.7274, 0.875, 0.735, 0.875, 0.735, 0.875, 0.7274, 0.875, 0.7273, 0.875, 0.7349, 0.3899, 1.0, 0.3977, 1.0, 0.3977, 1.0, 0.3899, 1.0, 0.3899, 1.0, 0.3977, 1.0, 0.3973, 1.0, 0.39, 1.0, 0.39, 1.0, 0.3973, 1.0, 0.3976, 1.0, 0.3901, 1.0, 0.3901, 1.0, 0.3976, 1.0, 0.3977, 1.0, 0.3901, 1.0, 0.3808, 1.0, 0.3899, 1.0, 0.3899, 1.0, 0.3808, 1.0, 0.3808, 1.0, 0.3899, 1.0, 0.39, 1.0, 0.3819, 1.0, 0.3819, 1.0, 0.39, 1.0, 0.3901, 1.0, 0.3828, 1.0, 0.3828, 1.0, 0.3901, 1.0, 0.3901, 1.0, 0.3828, 1.0, 0.125, 0.7444, 0.125, 0.75, 0.125, 0.75, 0.125, 0.7443, 0.125, 0.7443, 0.125, 0.75, 0.125, 0.75, 0.125, 0.7436, 0.125, 0.7436, 0.125, 0.75, 0.125, 0.7501, 0.125, 0.7423, 0.125, 0.7423, 0.125, 0.7501, 0.125, 0.75, 0.125, 0.7422, 0.125, 0.7351, 0.125, 0.7444, 0.125, 0.7443, 0.125, 0.7351, 0.125, 0.7351, 0.125, 0.7443, 0.125, 0.7436, 0.125, 0.7355, 0.125, 0.7355, 0.125, 0.7436, 0.125, 0.7423, 0.125, 0.735, 0.125, 0.735, 0.125, 0.7423, 0.125, 0.7422, 0.125, 0.7349, 0.125, 0.7273, 0.125, 0.7351, 0.125, 0.7351, 0.125, 0.7273, 0.125, 0.7273, 0.125, 0.7351, 0.125, 0.7355, 0.125, 0.7277, 0.125, 0.7277, 0.125, 0.7355, 0.125, 0.735, 0.125, 0.7274, 0.125, 0.7274, 0.125, 0.735, 0.125, 0.7349, 0.125, 0.7273, 0.3977, 0.25, 0.3899, 0.25, 0.3899, 0.25, 0.3977, 0.25, 0.3977, 0.25, 0.3899, 0.25, 0.39, 0.25, 0.3973, 0.25, 0.3973, 0.25, 0.39, 0.25, 0.3901, 0.25, 0.3976, 0.25, 0.3976, 0.25, 0.3901, 0.25, 0.3901, 0.25, 0.3977, 0.25, 0.3899, 0.25, 0.3808, 0.25, 0.3808, 0.25, 0.3899, 0.25, 0.3899, 0.25, 0.3808, 0.25, 0.3819, 0.25, 0.39, 0.25, 0.39, 0.25, 0.3819, 0.25, 0.3828, 0.25, 0.3901, 0.25, 0.3901, 0.25, 0.3828, 0.25, 0.3828, 0.25, 0.3901, 0.25, 0.125, 0.5, 0.125, 0.5056, 0.125, 0.5057, 0.125, 0.5, 0.125, 0.5, 0.125, 0.5057, 0.125, 0.5064, 0.125, 0.5, 0.125, 0.5, 0.125, 0.5064, 0.125, 0.5077, 0.125, 0.4999, 0.125, 0.4999, 0.125, 0.5077, 0.125, 0.5078, 0.125, 0.5, 0.125, 0.5056, 0.125, 0.5149, 0.125, 0.5149, 0.125, 0.5057, 0.125, 0.5057, 0.125, 0.5149, 0.125, 0.5145, 0.125, 0.5064, 0.125, 0.5064, 0.125, 0.5145, 0.125, 0.515, 0.125, 0.5077, 0.125, 0.5077, 0.125, 0.515, 0.125, 0.5151, 0.125, 0.5078, 0.125, 0.5149, 0.125, 0.5227, 0.125, 0.5227, 0.125, 0.5149, 0.125, 0.5149, 0.125, 0.5227, 0.125, 0.5223, 0.125, 0.5145, 0.125, 0.5145, 0.125, 0.5223, 0.125, 0.5226, 0.125, 0.515, 0.125, 0.515, 0.125, 0.5226, 0.125, 0.5227, 0.125, 0.5151, 0.125, 0.7273, 0.125, 0.5227, 0.125, 0.5226, 0.125, 0.7274, 0.125, 0.7274, 0.125, 0.5226, 0.125, 0.5223, 0.125, 0.7277, 0.125, 0.7277, 0.125, 0.5223, 0.125, 0.5227, 0.125, 0.7273, 0.125, 0.7273, 0.125, 0.5227, 0.125, 0.5227, 0.125, 0.7273, 0.3977, 0.25, 0.6023, 0.25, 0.6024, 0.25, 0.3976, 0.25, 0.3976, 0.25, 0.6024, 0.25, 0.6027, 0.25, 0.3973, 0.25, 0.3973, 0.25, 0.6027, 0.25, 0.6023, 0.25, 0.3977, 0.25, 0.3977, 0.25, 0.6023, 0.25, 0.6023, 0.25, 0.3977, 0.25, 0.3977, 1.0, 0.6023, 1.0, 0.6023, 1.0, 0.3977, 1.0, 0.3977, 1.0, 0.6023, 1.0, 0.6027, 1.0, 0.3973, 1.0, 0.3973, 1.0, 0.6027, 1.0, 0.6024, 1.0, 0.3976, 1.0, 0.3976, 1.0, 0.6024, 1.0, 0.6023, 1.0, 0.3977, 1.0, 0.875, 0.7273, 0.875, 0.5227, 0.875, 0.5227, 0.875, 0.7273, 0.875, 0.7273, 0.875, 0.5227, 0.875, 0.5223, 0.875, 0.7277, 0.875, 0.7277, 0.875, 0.5223, 0.875, 0.5226, 0.875, 0.7274, 0.875, 0.7274, 0.875, 0.5226, 0.875, 0.5227, 0.875, 0.7273, 0.3977, 0.25, 0.3977, 0.25, 0.3901, 0.25, 0.3901, 0.25])
me_cube_005.use_remesh_fix_poles = True
me_cube_005.use_remesh_preserve_attributes = False
me_cube_005.update()
me_cube_006 = bpy.data.meshes.new('Cube.006')
me_cube_006.from_pydata([(-1.0, -1.0, -1.0), (-1.067, -0.9071, 0.5749), (-1.0, 1.0, -1.0), (-1.0, 1.0, 1.0), (0.5626, -1.0, -1.052), (0.4959, -0.9071, 0.5226), (0.5626, 1.0, -1.052), (0.5626, 1.0, 0.9476)], [], [(0, 1, 3, 2), (2, 3, 7, 6), (6, 7, 5, 4), (4, 5, 1, 0), (2, 6, 4, 0), (7, 3, 1, 5)])
_uv = me_cube_006.uv_layers.new(name='UVMap')
_uv.uv.foreach_set('vector', [0.375, 0.0, 0.625, 0.0, 0.625, 0.25, 0.375, 0.25, 0.375, 0.25, 0.625, 0.25, 0.625, 0.5, 0.375, 0.5, 0.375, 0.5, 0.625, 0.5, 0.625, 0.75, 0.375, 0.75, 0.375, 0.75, 0.625, 0.75, 0.625, 1.0, 0.375, 1.0, 0.125, 0.5, 0.375, 0.5, 0.375, 0.75, 0.125, 0.75, 0.625, 0.5, 0.875, 0.5, 0.875, 0.75, 0.625, 0.75])
me_cube_006.use_remesh_fix_poles = True
me_cube_006.use_remesh_preserve_attributes = False
me_cube_006.update()
me_cylinder_002 = bpy.data.meshes.new('Cylinder.002')
me_cylinder_002.from_pydata([(0.0, 1.0, -1.0), (0.0, 1.0, 1.0), (0.6428, 0.766, -1.0), (0.6428, 0.766, 1.0), (0.804, 0.2149, -0.835), (0.804, 0.2149, 1.165), (0.6852, -0.4587, -0.835), (0.6852, -0.4587, 1.165), (0.342, -0.9397, -1.0), (0.342, -0.9397, 1.0), (-0.342, -0.9397, -1.0), (-0.342, -0.9397, 1.0), (-0.866, -0.5, -1.0), (-0.866, -0.5, 1.0), (-0.9848, 0.1736, -1.0), (-0.9848, 0.1736, 1.0), (-0.6428, 0.766, -1.0), (-0.6428, 0.766, 1.0)], [], [(0, 1, 3, 2), (2, 3, 5, 4), (4, 5, 7, 6), (6, 7, 9, 8), (8, 9, 11, 10), (10, 11, 13, 12), (12, 13, 15, 14), (3, 1, 17, 15, 13, 11, 9, 7, 5), (14, 15, 17, 16), (16, 17, 1, 0), (0, 2, 4, 6, 8, 10, 12, 14, 16)])
_uv = me_cylinder_002.uv_layers.new(name='UVMap')
_uv.uv.foreach_set('vector', [1.0, 0.5, 1.0, 1.0, 0.8889, 1.0, 0.8889, 0.5, 0.8889, 0.5, 0.8889, 1.0, 0.7778, 1.0, 0.7778, 0.5, 0.7778, 0.5, 0.7778, 1.0, 0.6667, 1.0, 0.6667, 0.5, 0.6667, 0.5, 0.6667, 1.0, 0.5556, 1.0, 0.5556, 0.5, 0.5556, 0.5, 0.5556, 1.0, 0.4444, 1.0, 0.4444, 0.5, 0.4444, 0.5, 0.4444, 1.0, 0.3333, 1.0, 0.3333, 0.5, 0.3333, 0.5, 0.3333, 1.0, 0.2222, 1.0, 0.2222, 0.5, 0.4043, 0.4339, 0.25, 0.49, 0.09573, 0.4339, 0.01365, 0.2917, 0.04215, 0.13, 0.1679, 0.02447, 0.3321, 0.02447, 0.4578, 0.13, 0.4864, 0.2917, 0.2222, 0.5, 0.2222, 1.0, 0.1111, 1.0, 0.1111, 0.5, 0.1111, 0.5, 0.1111, 1.0, 4.47e-08, 1.0, 4.47e-08, 0.5, 0.75, 0.49, 0.9043, 0.4339, 0.9864, 0.2917, 0.9578, 0.13, 0.8321, 0.02447, 0.6679, 0.02447, 0.5422, 0.13, 0.5136, 0.2917, 0.5957, 0.4339])
me_cylinder_002.use_remesh_fix_poles = True
me_cylinder_002.use_remesh_preserve_attributes = False
me_cylinder_002.update()
me_cylinder_003 = bpy.data.meshes.new('Cylinder.003')
me_cylinder_003.from_pydata([(0.0, 1.0, -1.0), (0.0, 1.0, 1.0), (0.6428, 0.766, -1.0), (0.6428, 0.766, 1.0), (0.9848, 0.1736, -1.0), (0.9848, 0.1736, 1.0), (0.866, -0.5, -1.0), (0.866, -0.5, 1.0), (0.342, -0.9397, -1.0), (0.342, -0.9397, 1.0), (-0.342, -0.9397, -1.0), (-0.342, -0.9397, 1.0), (-0.866, -0.5, -1.0), (-0.866, -0.5, 1.0), (-0.9848, 0.1736, -1.0), (-0.9848, 0.1736, 1.0), (-0.6428, 0.766, -1.0), (-0.6428, 0.766, 1.0)], [], [(0, 1, 3, 2), (2, 3, 5, 4), (4, 5, 7, 6), (6, 7, 9, 8), (8, 9, 11, 10), (10, 11, 13, 12), (12, 13, 15, 14), (3, 1, 17, 15, 13, 11, 9, 7, 5), (14, 15, 17, 16), (16, 17, 1, 0), (0, 2, 4, 6, 8, 10, 12, 14, 16)])
_uv = me_cylinder_003.uv_layers.new(name='UVMap')
_uv.uv.foreach_set('vector', [1.0, 0.5, 1.0, 1.0, 0.8889, 1.0, 0.8889, 0.5, 0.8889, 0.5, 0.8889, 1.0, 0.7778, 1.0, 0.7778, 0.5, 0.7778, 0.5, 0.7778, 1.0, 0.6667, 1.0, 0.6667, 0.5, 0.6667, 0.5, 0.6667, 1.0, 0.5556, 1.0, 0.5556, 0.5, 0.5556, 0.5, 0.5556, 1.0, 0.4444, 1.0, 0.4444, 0.5, 0.4444, 0.5, 0.4444, 1.0, 0.3333, 1.0, 0.3333, 0.5, 0.3333, 0.5, 0.3333, 1.0, 0.2222, 1.0, 0.2222, 0.5, 0.4043, 0.4339, 0.25, 0.49, 0.09573, 0.4339, 0.01365, 0.2917, 0.04215, 0.13, 0.1679, 0.02447, 0.3321, 0.02447, 0.4578, 0.13, 0.4864, 0.2917, 0.2222, 0.5, 0.2222, 1.0, 0.1111, 1.0, 0.1111, 0.5, 0.1111, 0.5, 0.1111, 1.0, 4.47e-08, 1.0, 4.47e-08, 0.5, 0.75, 0.49, 0.9043, 0.4339, 0.9864, 0.2917, 0.9578, 0.13, 0.8321, 0.02447, 0.6679, 0.02447, 0.5422, 0.13, 0.5136, 0.2917, 0.5957, 0.4339])
me_cylinder_003.use_remesh_fix_poles = True
me_cylinder_003.use_remesh_preserve_attributes = False
me_cylinder_003.update()

# ---- objects
ob_cube = bpy.data.objects.new('Cube', me_cube_001)
ob_cube_001 = bpy.data.objects.new('Cube.001', me_cube_002)
ob_cube_003 = bpy.data.objects.new('Cube.003', me_cube_003)
ob_cylinder = bpy.data.objects.new('Cylinder', me_cylinder)
ob_cylinder_001 = bpy.data.objects.new('Cylinder.001', me_cylinder_001)
ob_camera = bpy.data.objects.new('Camera', cam_camera)
ob_light = bpy.data.objects.new('Light', light_light)
ob_body = bpy.data.objects.new('Body', me_cube_004)
ob_visor = bpy.data.objects.new('Visor', me_cube_005)
ob_long_button = bpy.data.objects.new('Long-Button', me_cube_006)
ob_knob1 = bpy.data.objects.new('knob1', me_cylinder_002)
ob_knob2 = bpy.data.objects.new('knob2', me_cylinder_003)

# ---- transforms, parenting, visibility, modifiers, constraints
ob_cube.location = (0.0, 0.0, 0.9697)
ob_cube.scale = (-0.7559, 1.0, 1.0)
_m = ob_cube.modifiers.new('Mirror', 'MIRROR')
_m.use_axis = (False, True, False)
ob_cube_001.location = (-0.4056, 0.002578, 1.354)
ob_cube_001.scale = (0.2566, 1.0, 0.5534)
ob_cube_003.location = (-0.6995, 0.502, 0.398)
ob_cube_003.rotation_euler = (0.0, 0.3452, 0.0)
ob_cube_003.scale = (0.07494, 0.4794, 0.2251)
ob_cylinder.location = (-0.6782, -0.2888, 0.5227)
ob_cylinder.rotation_euler = (0.0, -1.233, 0.0)
ob_cylinder.scale = (0.1406, 0.1526, 0.06702)
ob_cylinder_001.location = (-0.6394, -0.7627, 0.2999)
ob_cylinder_001.rotation_euler = (1.152, -0.6195, -1.318)
ob_cylinder_001.scale = (0.2245, 0.2437, 0.107)
ob_camera.location = (7.359, -6.926, 4.958)
ob_camera.rotation_euler = (1.109, 0.0, 0.8149)
ob_camera.lock_rotations_4d = False
ob_camera.empty_display_type = 'ARROWS'
ob_camera.color = (0.0, 0.0, 0.0, 0.0)
ob_camera.display_type = 'WIRE'
ob_camera.lineart.crease_threshold = 0.0
ob_light.location = (4.076, 1.005, 5.904)
ob_light.rotation_euler = (0.6503, 0.05522, 1.866)
ob_light.lock_rotations_4d = False
ob_light.empty_display_type = 'ARROWS'
ob_light.color = (0.0, 0.0, 0.0, 0.0)
ob_light.lineart.crease_threshold = 0.0
ob_body.location = (0.0, 0.0, 0.9697)
ob_body.scale = (-0.7559, 1.0, 1.0)
ob_visor.location = (-0.4056, 0.002578, 1.354)
ob_long_button.location = (-0.6995, 0.502, 0.398)
ob_long_button.rotation_euler = (0.0, 0.3452, 0.0)
ob_long_button.scale = (0.07494, 0.4794, 0.2251)
_m = ob_long_button.modifiers.new('Bevel', 'BEVEL')
_m.width = 0.13
_m.width_pct = 0.13
_m.segments = 2
ob_knob1.location = (-0.6782, -0.2888, 0.5227)
ob_knob1.rotation_euler = (0.0, -1.233, 0.0)
ob_knob1.scale = (0.1406, 0.1526, 0.06702)
_m = ob_knob1.modifiers.new('Bevel', 'BEVEL')
_m.segments = 2
_m.angle_limit = 0.7854
ob_knob2.location = (-0.6858, -0.7627, 0.3162)
ob_knob2.rotation_euler = (1.152, -0.6195, -1.318)
ob_knob2.scale = (0.2245, 0.2437, 0.107)
_m = ob_knob2.modifiers.new('Bevel', 'BEVEL')
_m.segments = 2
_m.angle_limit = 0.7854

# ---- collection membership
col_block.objects.link(ob_cube)
col_block.objects.link(ob_cube_001)
col_block.objects.link(ob_cube_003)
col_block.objects.link(ob_cylinder)
col_block.objects.link(ob_cylinder_001)
col_scene.objects.link(ob_camera)
col_scene.objects.link(ob_light)
col_bevel.objects.link(ob_body)
col_bevel.objects.link(ob_visor)
col_bevel.objects.link(ob_long_button)
col_bevel.objects.link(ob_knob1)
col_bevel.objects.link(ob_knob2)

# ---- scene / render settings (as saved in the file)
scene.camera = ob_camera
scene.frame_start = 1; scene.frame_end = 250; scene.frame_set(11)
scene.render.engine = 'BLENDER_EEVEE_NEXT'
scene.cycles.sampling_pattern = 'TABULATED_SOBOL'
scene.cycles.use_light_tree = False
scene.view_settings.view_transform = 'Filmic'
bpy.context.view_layer.update()

